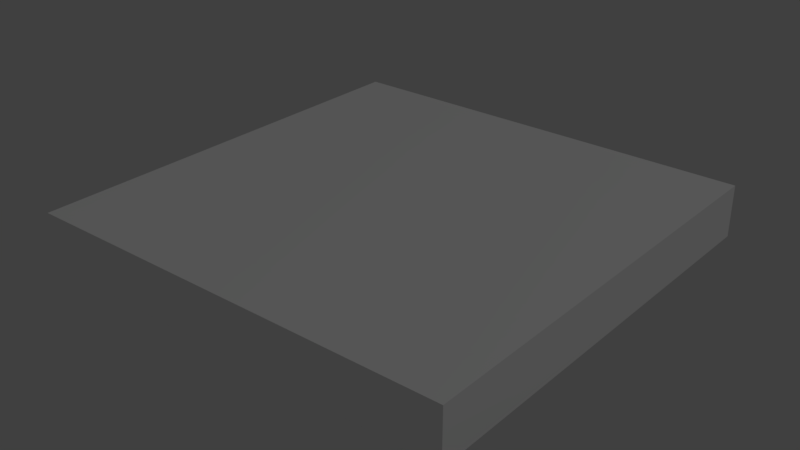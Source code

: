 # Source: roadCenter5.blend  (saved by Blender 2.79.0; exported with 4.5.12 LTS)
import bpy
from mathutils import Matrix  # noqa: F401  (used for matrix-valued properties, if any)

bpy.ops.wm.read_factory_settings(use_empty=True)
scene = bpy.context.scene
scene.name = 'Scene'

# ---- collections
col_collection_1 = bpy.data.collections.new('Collection 1'); scene.collection.children.link(col_collection_1)

# ---- materials (node trees are filled in below, after node groups)
mat_palette_004 = bpy.data.materials.new('palette.004')
mat_palette_004.alpha_threshold = 0.0
mat_palette_004.use_transparent_shadow = False
mat_palette_004.diffuse_color = (1.0, 1.0, 1.0, 1.0)
mat_palette_004.specular_color = (0.0, 0.0, 0.0)
mat_palette_004.roughness = 0.5
mat_palette_004.specular_intensity = 1.0

# ---- material node trees

# ---- world
world_world = bpy.data.worlds.new('World'); scene.world = world_world
world_world.color = (0.05088, 0.05088, 0.05088)
world_world.use_sun_shadow = False
world_world.sun_shadow_jitter_overblur = 0.0
world_world.cycles.sampling_method = 'MANUAL'

# ---- lights
light_lamp = bpy.data.lights.new('Lamp', 'POINT')
light_lamp.transmission_factor = 0.0
light_lamp.cutoff_distance = 30.0
light_lamp.energy = 100.0
light_lamp.shadow_buffer_clip_start = 1.001
light_lamp.shadow_soft_size = 0.1
light_lamp.shadow_maximum_resolution = 0.006
light_lamp.use_absolute_resolution = True

# ---- meshes
me_roadcenter5_002 = bpy.data.meshes.new('roadCenter5.002')
me_roadcenter5_002.from_pydata([(-2.485, -6.846e-05, 2.485), (-2.485, -0.5001, -2.515), (-2.485, -0.5001, 2.485), (-2.485, -6.846e-05, -2.515), (-2.485, 0.09993, 2.485), (-2.485, 0.09993, -2.515), (2.515, -0.5001, 2.485), (2.515, -0.5001, -2.515), (2.515, -6.846e-05, 2.485), (2.515, -6.846e-05, -2.515), (2.515, 0.09993, 2.485), (2.515, 0.09993, -2.515), (2.515, -0.5001, 2.485), (-2.485, -6.846e-05, 2.485), (-2.485, -0.5001, 2.485), (2.515, -6.846e-05, 2.485), (-2.485, 0.09993, 2.485), (2.515, 0.09993, 2.485), (-2.485, -0.5001, -2.515), (-2.485, -6.846e-05, -2.515), (2.515, -0.5001, -2.515), (-2.485, 0.09993, -2.515), (2.515, -6.846e-05, -2.515), (2.515, 0.09993, -2.515), (-2.485, -0.5001, -2.515), (2.515, -0.5001, 2.485), (-2.485, -0.5001, 2.485), (2.515, -0.5001, -2.515), (-2.485, 0.09993, 2.485), (2.515, 0.09993, 2.485), (-1.785, 0.09993, 2.085), (1.815, 0.09993, 2.085), (-1.785, 0.09993, 1.985), (-1.685, 0.09993, 1.985), (1.715, 0.09993, 1.985), (1.815, 0.09993, 1.985), (-2.085, 0.09993, 1.885), (-1.985, 0.09993, 1.885), (-1.685, 0.09993, 1.885), (-1.585, 0.09993, 1.885), (1.615, 0.09993, 1.885), (1.715, 0.09993, 1.885), (2.015, 0.09993, 1.885), (2.115, 0.09993, 1.885), (-1.985, 0.09993, 1.785), (-1.885, 0.09993, 1.785), (-1.585, 0.09993, 1.785), (-1.485, 0.09993, 1.785), (1.515, 0.09993, 1.785), (1.615, 0.09993, 1.785), (1.915, 0.09993, 1.785), (2.015, 0.09993, 1.785), (-1.885, 0.09993, 1.685), (-1.785, 0.09993, 1.685), (-1.485, 0.09993, 1.685), (-1.385, 0.09993, 1.685), (1.415, 0.09993, 1.685), (1.515, 0.09993, 1.685), (1.815, 0.09993, 1.685), (1.915, 0.09993, 1.685), (-1.785, 0.09993, 1.585), (-1.685, 0.09993, 1.585), (-1.385, 0.09993, 1.585), (-1.285, 0.09993, 1.585), (1.315, 0.09993, 1.585), (1.415, 0.09993, 1.585), (1.715, 0.09993, 1.585), (1.815, 0.09993, 1.585), (-1.685, 0.09993, 1.485), (-1.585, 0.09993, 1.485), (-1.285, 0.09993, 1.485), (-1.185, 0.09993, 1.485), (1.215, 0.09993, 1.485), (1.315, 0.09993, 1.485), (1.615, 0.09993, 1.485), (1.715, 0.09993, 1.485), (-1.585, 0.09993, 1.385), (-1.485, 0.09993, 1.385), (-1.185, 0.09993, 1.385), (-1.085, 0.09993, 1.385), (1.115, 0.09993, 1.385), (1.215, 0.09993, 1.385), (1.515, 0.09993, 1.385), (1.615, 0.09993, 1.385), (-1.485, 0.09993, 1.285), (-1.385, 0.09993, 1.285), (-1.085, 0.09993, 1.285), (-0.9852, 0.09993, 1.285), (1.015, 0.09993, 1.285), (1.115, 0.09993, 1.285), (1.415, 0.09993, 1.285), (1.515, 0.09993, 1.285), (-1.385, 0.09993, 1.185), (-1.285, 0.09993, 1.185), (-0.9852, 0.09993, 1.185), (-0.8852, 0.09993, 1.185), (0.9148, 0.09993, 1.185), (1.015, 0.09993, 1.185), (1.315, 0.09993, 1.185), (1.415, 0.09993, 1.185), (-1.285, 0.09993, 1.085), (-1.185, 0.09993, 1.085), (-0.8852, 0.09993, 1.085), (-0.7852, 0.09993, 1.085), (0.8148, 0.09993, 1.085), (0.9148, 0.09993, 1.085), (1.215, 0.09993, 1.085), (1.315, 0.09993, 1.085), (-1.185, 0.09993, 0.9852), (-1.085, 0.09993, 0.9852), (-0.7852, 0.09993, 0.9852), (-0.6852, 0.09993, 0.9852), (0.7148, 0.09993, 0.9852), (0.8148, 0.09993, 0.9852), (1.115, 0.09993, 0.9852), (1.215, 0.09993, 0.9852), (-1.085, 0.09993, 0.8852), (-0.9852, 0.09993, 0.8852), (-0.6852, 0.09993, 0.8852), (-0.5852, 0.09993, 0.8852), (0.6148, 0.09993, 0.8852), (0.7148, 0.09993, 0.8852), (1.015, 0.09993, 0.8852), (1.115, 0.09993, 0.8852), (-0.9852, 0.09993, 0.7852), (-0.8852, 0.09993, 0.7852), (-0.5852, 0.09993, 0.7852), (-0.4852, 0.09993, 0.7852), (0.5148, 0.09993, 0.7852), (0.6148, 0.09993, 0.7852), (0.9148, 0.09993, 0.7852), (1.015, 0.09993, 0.7852), (-0.8852, 0.09993, 0.6852), (-0.7852, 0.09993, 0.6852), (-0.4852, 0.09993, 0.6852), (-0.3852, 0.09993, 0.6852), (0.4148, 0.09993, 0.6852), (0.5148, 0.09993, 0.6852), (0.8148, 0.09993, 0.6852), (0.9148, 0.09993, 0.6852), (-0.7852, 0.09993, 0.5852), (-0.6852, 0.09993, 0.5852), (-0.3852, 0.09993, 0.5852), (-0.2852, 0.09993, 0.5852), (0.3148, 0.09993, 0.5852), (0.4148, 0.09993, 0.5852), (0.7148, 0.09993, 0.5852), (0.8148, 0.09993, 0.5852), (-0.6852, 0.09993, 0.4852), (-0.5852, 0.09993, 0.4852), (-0.2852, 0.09993, 0.4852), (-0.1852, 0.09993, 0.4852), (0.2148, 0.09993, 0.4852), (0.3148, 0.09993, 0.4852), (0.6148, 0.09993, 0.4852), (0.7148, 0.09993, 0.4852), (-0.5852, 0.09993, 0.3852), (-0.4852, 0.09993, 0.3852), (-0.1852, 0.09993, 0.3852), (-0.08522, 0.09993, 0.3852), (0.1148, 0.09993, 0.3852), (0.2148, 0.09993, 0.3852), (0.5148, 0.09993, 0.3852), (0.6148, 0.09993, 0.3852), (-0.4852, 0.09993, 0.2852), (-0.3852, 0.09993, 0.2852), (-0.08522, 0.09993, 0.2852), (0.1148, 0.09993, 0.2852), (0.4148, 0.09993, 0.2852), (0.5148, 0.09993, 0.2852), (-0.3852, 0.09993, 0.1852), (-0.2852, 0.09993, 0.1852), (0.3148, 0.09993, 0.1852), (0.4148, 0.09993, 0.1852), (-0.2852, 0.09993, 0.08523), (-0.1852, 0.09993, 0.08523), (0.2148, 0.09993, 0.08523), (0.3148, 0.09993, 0.08523), (-0.2852, 0.09993, -0.1148), (-0.1852, 0.09993, -0.1148), (0.2148, 0.09993, -0.1148), (0.3148, 0.09993, -0.1148), (-0.3852, 0.09993, -0.2148), (-0.2852, 0.09993, -0.2148), (0.3148, 0.09993, -0.2148), (0.4148, 0.09993, -0.2148), (-0.4852, 0.09993, -0.3148), (-0.3852, 0.09993, -0.3148), (-0.08522, 0.09993, -0.3148), (0.1148, 0.09993, -0.3148), (0.4148, 0.09993, -0.3148), (0.5148, 0.09993, -0.3148), (-0.5852, 0.09993, -0.4148), (-0.4852, 0.09993, -0.4148), (-0.1852, 0.09993, -0.4148), (-0.08522, 0.09993, -0.4148), (0.1148, 0.09993, -0.4148), (0.2148, 0.09993, -0.4148), (0.5148, 0.09993, -0.4148), (0.6148, 0.09993, -0.4148), (-0.6852, 0.09993, -0.5148), (-0.5852, 0.09993, -0.5148), (-0.2852, 0.09993, -0.5148), (-0.1852, 0.09993, -0.5148), (0.2148, 0.09993, -0.5148), (0.3148, 0.09993, -0.5148), (0.6148, 0.09993, -0.5148), (0.7148, 0.09993, -0.5148), (-0.7852, 0.09993, -0.6148), (-0.6852, 0.09993, -0.6148), (-0.3852, 0.09993, -0.6148), (-0.2852, 0.09993, -0.6148), (0.3148, 0.09993, -0.6148), (0.4148, 0.09993, -0.6148), (0.7148, 0.09993, -0.6148), (0.8148, 0.09993, -0.6148), (-0.8852, 0.09993, -0.7148), (-0.7852, 0.09993, -0.7148), (-0.4852, 0.09993, -0.7148), (-0.3852, 0.09993, -0.7148), (0.4148, 0.09993, -0.7148), (0.5148, 0.09993, -0.7148), (0.8148, 0.09993, -0.7148), (0.9148, 0.09993, -0.7148), (-0.9852, 0.09993, -0.8148), (-0.8852, 0.09993, -0.8148), (-0.5852, 0.09993, -0.8148), (-0.4852, 0.09993, -0.8148), (0.5148, 0.09993, -0.8148), (0.6148, 0.09993, -0.8148), (0.9148, 0.09993, -0.8148), (1.015, 0.09993, -0.8148), (-1.085, 0.09993, -0.9148), (-0.9852, 0.09993, -0.9148), (-0.6852, 0.09993, -0.9148), (-0.5852, 0.09993, -0.9148), (0.6148, 0.09993, -0.9148), (0.7148, 0.09993, -0.9148), (1.015, 0.09993, -0.9148), (1.115, 0.09993, -0.9148), (-1.185, 0.09993, -1.015), (-1.085, 0.09993, -1.015), (-0.7852, 0.09993, -1.015), (-0.6852, 0.09993, -1.015), (0.7148, 0.09993, -1.015), (0.8148, 0.09993, -1.015), (1.115, 0.09993, -1.015), (1.215, 0.09993, -1.015), (-1.285, 0.09993, -1.115), (-1.185, 0.09993, -1.115), (-0.8852, 0.09993, -1.115), (-0.7852, 0.09993, -1.115), (0.8148, 0.09993, -1.115), (0.9148, 0.09993, -1.115), (1.215, 0.09993, -1.115), (1.315, 0.09993, -1.115), (-1.385, 0.09993, -1.215), (-1.285, 0.09993, -1.215), (-0.9852, 0.09993, -1.215), (-0.8852, 0.09993, -1.215), (0.9148, 0.09993, -1.215), (1.015, 0.09993, -1.215), (1.315, 0.09993, -1.215), (1.415, 0.09993, -1.215), (-1.485, 0.09993, -1.315), (-1.385, 0.09993, -1.315), (-1.085, 0.09993, -1.315), (-0.9852, 0.09993, -1.315), (1.015, 0.09993, -1.315), (1.115, 0.09993, -1.315), (1.415, 0.09993, -1.315), (1.515, 0.09993, -1.315), (-1.585, 0.09993, -1.415), (-1.485, 0.09993, -1.415), (-1.185, 0.09993, -1.415), (-1.085, 0.09993, -1.415), (1.115, 0.09993, -1.415), (1.215, 0.09993, -1.415), (1.515, 0.09993, -1.415), (1.615, 0.09993, -1.415), (-1.685, 0.09993, -1.515), (-1.585, 0.09993, -1.515), (-1.285, 0.09993, -1.515), (-1.185, 0.09993, -1.515), (1.215, 0.09993, -1.515), (1.315, 0.09993, -1.515), (1.615, 0.09993, -1.515), (1.715, 0.09993, -1.515), (-1.785, 0.09993, -1.615), (-1.685, 0.09993, -1.615), (-1.385, 0.09993, -1.615), (-1.285, 0.09993, -1.615), (1.315, 0.09993, -1.615), (1.415, 0.09993, -1.615), (1.715, 0.09993, -1.615), (1.815, 0.09993, -1.615), (-1.885, 0.09993, -1.715), (-1.785, 0.09993, -1.715), (-1.485, 0.09993, -1.715), (-1.385, 0.09993, -1.715), (1.415, 0.09993, -1.715), (1.515, 0.09993, -1.715), (1.815, 0.09993, -1.715), (1.915, 0.09993, -1.715), (-1.985, 0.09993, -1.815), (-1.885, 0.09993, -1.815), (-1.585, 0.09993, -1.815), (-1.485, 0.09993, -1.815), (1.515, 0.09993, -1.815), (1.615, 0.09993, -1.815), (1.915, 0.09993, -1.815), (2.015, 0.09993, -1.815), (-2.085, 0.09993, -1.915), (-1.985, 0.09993, -1.915), (-1.685, 0.09993, -1.915), (-1.585, 0.09993, -1.915), (1.615, 0.09993, -1.915), (1.715, 0.09993, -1.915), (2.015, 0.09993, -1.915), (2.115, 0.09993, -1.915), (-1.785, 0.09993, -2.015), (-1.685, 0.09993, -2.015), (1.715, 0.09993, -2.015), (1.815, 0.09993, -2.015), (-1.785, 0.09993, -2.115), (1.815, 0.09993, -2.115), (-2.485, 0.09993, -2.515), (2.515, 0.09993, -2.515)], [], [(0, 1, 2), (3, 1, 0), (4, 3, 0), (5, 3, 4), (6, 7, 8), (8, 7, 9), (8, 9, 10), (10, 9, 11), (12, 13, 14), (15, 16, 13), (15, 13, 12), (17, 16, 15), (18, 19, 20), (19, 21, 22), (20, 19, 22), (22, 21, 23), (24, 25, 26), (27, 25, 24), (28, 29, 30), (30, 29, 31), (28, 30, 32), (30, 31, 32), (32, 31, 33), (33, 31, 34), (31, 29, 35), (34, 31, 35), (28, 32, 36), (32, 33, 36), (36, 33, 37), (33, 34, 38), (37, 33, 38), (38, 34, 39), (39, 34, 40), (34, 35, 41), (40, 34, 41), (35, 29, 42), (41, 35, 42), (42, 29, 43), (36, 37, 44), (37, 38, 44), (38, 39, 44), (44, 39, 45), (39, 40, 46), (45, 39, 46), (46, 40, 47), (47, 40, 48), (40, 41, 49), (48, 40, 49), (41, 42, 49), (49, 42, 50), (42, 43, 51), (50, 42, 51), (44, 45, 52), (46, 47, 52), (45, 46, 52), (52, 47, 53), (47, 48, 54), (53, 47, 54), (54, 48, 55), (55, 48, 56), (49, 50, 57), (56, 48, 57), (48, 49, 57), (57, 50, 58), (50, 51, 59), (58, 50, 59), (52, 53, 60), (54, 55, 60), (53, 54, 60), (60, 55, 61), (55, 56, 62), (61, 55, 62), (62, 56, 63), (63, 56, 64), (57, 58, 65), (64, 56, 65), (56, 57, 65), (65, 58, 66), (58, 59, 67), (66, 58, 67), (60, 61, 68), (62, 63, 68), (61, 62, 68), (68, 63, 69), (63, 64, 70), (69, 63, 70), (70, 64, 71), (71, 64, 72), (65, 66, 73), (72, 64, 73), (64, 65, 73), (73, 66, 74), (66, 67, 75), (74, 66, 75), (68, 69, 76), (70, 71, 76), (69, 70, 76), (76, 71, 77), (71, 72, 78), (77, 71, 78), (78, 72, 79), (79, 72, 80), (73, 74, 81), (80, 72, 81), (72, 73, 81), (81, 74, 82), (74, 75, 83), (82, 74, 83), (76, 77, 84), (78, 79, 84), (77, 78, 84), (84, 79, 85), (79, 80, 86), (85, 79, 86), (86, 80, 87), (87, 80, 88), (81, 82, 89), (88, 80, 89), (80, 81, 89), (89, 82, 90), (82, 83, 91), (90, 82, 91), (84, 85, 92), (86, 87, 92), (85, 86, 92), (92, 87, 93), (87, 88, 94), (93, 87, 94), (94, 88, 95), (95, 88, 96), (89, 90, 97), (96, 88, 97), (88, 89, 97), (97, 90, 98), (90, 91, 99), (98, 90, 99), (92, 93, 100), (94, 95, 100), (93, 94, 100), (100, 95, 101), (95, 96, 102), (101, 95, 102), (102, 96, 103), (103, 96, 104), (97, 98, 105), (104, 96, 105), (96, 97, 105), (105, 98, 106), (98, 99, 107), (106, 98, 107), (100, 101, 108), (102, 103, 108), (101, 102, 108), (108, 103, 109), (103, 104, 110), (109, 103, 110), (110, 104, 111), (111, 104, 112), (105, 106, 113), (112, 104, 113), (104, 105, 113), (113, 106, 114), (106, 107, 115), (114, 106, 115), (108, 109, 116), (110, 111, 116), (109, 110, 116), (116, 111, 117), (111, 112, 118), (117, 111, 118), (118, 112, 119), (119, 112, 120), (113, 114, 121), (120, 112, 121), (112, 113, 121), (121, 114, 122), (114, 115, 123), (122, 114, 123), (116, 117, 124), (118, 119, 124), (117, 118, 124), (124, 119, 125), (119, 120, 126), (125, 119, 126), (126, 120, 127), (127, 120, 128), (121, 122, 129), (128, 120, 129), (120, 121, 129), (129, 122, 130), (122, 123, 131), (130, 122, 131), (124, 125, 132), (126, 127, 132), (125, 126, 132), (132, 127, 133), (127, 128, 134), (133, 127, 134), (134, 128, 135), (135, 128, 136), (129, 130, 137), (136, 128, 137), (128, 129, 137), (137, 130, 138), (130, 131, 139), (138, 130, 139), (132, 133, 140), (134, 135, 140), (133, 134, 140), (140, 135, 141), (135, 136, 142), (141, 135, 142), (142, 136, 143), (143, 136, 144), (137, 138, 145), (144, 136, 145), (136, 137, 145), (145, 138, 146), (138, 139, 147), (146, 138, 147), (140, 141, 148), (142, 143, 148), (141, 142, 148), (148, 143, 149), (143, 144, 150), (149, 143, 150), (150, 144, 151), (151, 144, 152), (145, 146, 153), (152, 144, 153), (144, 145, 153), (153, 146, 154), (146, 147, 155), (154, 146, 155), (148, 149, 156), (150, 151, 156), (149, 150, 156), (156, 151, 157), (151, 152, 158), (157, 151, 158), (158, 152, 159), (159, 152, 160), (153, 154, 161), (160, 152, 161), (152, 153, 161), (161, 154, 162), (154, 155, 163), (162, 154, 163), (156, 157, 164), (158, 159, 164), (157, 158, 164), (164, 159, 165), (159, 160, 166), (165, 159, 166), (161, 162, 167), (166, 160, 167), (160, 161, 167), (167, 162, 168), (162, 163, 169), (168, 162, 169), (164, 165, 170), (165, 166, 170), (167, 168, 170), (166, 167, 170), (170, 168, 171), (171, 168, 172), (168, 169, 173), (172, 168, 173), (171, 172, 174), (170, 171, 174), (174, 172, 175), (175, 172, 176), (172, 173, 177), (176, 172, 177), (170, 174, 178), (174, 175, 178), (175, 176, 179), (178, 175, 179), (176, 177, 180), (179, 176, 180), (177, 173, 181), (180, 177, 181), (164, 170, 182), (170, 178, 182), (180, 181, 183), (182, 178, 183), (179, 180, 183), (178, 179, 183), (181, 173, 184), (183, 181, 184), (173, 169, 185), (184, 173, 185), (156, 164, 186), (164, 182, 186), (183, 184, 187), (186, 182, 187), (182, 183, 187), (184, 185, 187), (187, 185, 188), (188, 185, 189), (185, 169, 190), (189, 185, 190), (169, 163, 191), (190, 169, 191), (156, 186, 192), (148, 156, 192), (186, 187, 193), (192, 186, 193), (187, 188, 193), (193, 188, 194), (188, 189, 195), (194, 188, 195), (189, 190, 196), (195, 189, 196), (190, 191, 196), (196, 191, 197), (191, 163, 198), (197, 191, 198), (163, 155, 199), (198, 163, 199), (140, 148, 200), (148, 192, 200), (193, 194, 201), (200, 192, 201), (192, 193, 201), (201, 194, 202), (194, 195, 203), (202, 194, 203), (196, 197, 203), (195, 196, 203), (197, 198, 204), (203, 197, 204), (198, 199, 204), (204, 199, 205), (199, 155, 206), (205, 199, 206), (155, 147, 207), (206, 155, 207), (132, 140, 208), (140, 200, 208), (201, 202, 209), (208, 200, 209), (200, 201, 209), (209, 202, 210), (202, 203, 211), (210, 202, 211), (203, 204, 211), (204, 205, 211), (205, 206, 212), (211, 205, 212), (206, 207, 212), (212, 207, 213), (207, 147, 214), (213, 207, 214), (147, 139, 215), (214, 147, 215), (124, 132, 216), (132, 208, 216), (209, 210, 217), (216, 208, 217), (208, 209, 217), (217, 210, 218), (210, 211, 219), (218, 210, 219), (212, 213, 219), (211, 212, 219), (213, 214, 220), (219, 213, 220), (214, 215, 220), (220, 215, 221), (215, 139, 222), (221, 215, 222), (139, 131, 223), (222, 139, 223), (116, 124, 224), (124, 216, 224), (217, 218, 225), (224, 216, 225), (216, 217, 225), (225, 218, 226), (218, 219, 227), (226, 218, 227), (220, 221, 227), (219, 220, 227), (221, 222, 228), (227, 221, 228), (222, 223, 228), (228, 223, 229), (223, 131, 230), (229, 223, 230), (131, 123, 231), (230, 131, 231), (108, 116, 232), (116, 224, 232), (225, 226, 233), (232, 224, 233), (224, 225, 233), (233, 226, 234), (226, 227, 235), (234, 226, 235), (228, 229, 235), (227, 228, 235), (229, 230, 236), (235, 229, 236), (230, 231, 236), (236, 231, 237), (231, 123, 238), (237, 231, 238), (123, 115, 239), (238, 123, 239), (100, 108, 240), (108, 232, 240), (233, 234, 241), (240, 232, 241), (232, 233, 241), (241, 234, 242), (234, 235, 243), (242, 234, 243), (236, 237, 243), (235, 236, 243), (237, 238, 244), (243, 237, 244), (238, 239, 244), (244, 239, 245), (239, 115, 246), (245, 239, 246), (115, 107, 247), (246, 115, 247), (92, 100, 248), (100, 240, 248), (241, 242, 249), (248, 240, 249), (240, 241, 249), (249, 242, 250), (242, 243, 251), (250, 242, 251), (244, 245, 251), (243, 244, 251), (245, 246, 252), (251, 245, 252), (246, 247, 252), (252, 247, 253), (247, 107, 254), (253, 247, 254), (107, 99, 255), (254, 107, 255), (84, 92, 256), (92, 248, 256), (249, 250, 257), (256, 248, 257), (248, 249, 257), (257, 250, 258), (250, 251, 259), (258, 250, 259), (252, 253, 259), (251, 252, 259), (253, 254, 260), (259, 253, 260), (254, 255, 260), (260, 255, 261), (255, 99, 262), (261, 255, 262), (99, 91, 263), (262, 99, 263), (76, 84, 264), (84, 256, 264), (257, 258, 265), (264, 256, 265), (256, 257, 265), (265, 258, 266), (258, 259, 267), (266, 258, 267), (260, 261, 267), (259, 260, 267), (261, 262, 268), (267, 261, 268), (262, 263, 268), (268, 263, 269), (263, 91, 270), (269, 263, 270), (91, 83, 271), (270, 91, 271), (68, 76, 272), (76, 264, 272), (265, 266, 273), (272, 264, 273), (264, 265, 273), (273, 266, 274), (266, 267, 275), (274, 266, 275), (268, 269, 275), (267, 268, 275), (269, 270, 276), (275, 269, 276), (270, 271, 276), (276, 271, 277), (271, 83, 278), (277, 271, 278), (83, 75, 279), (278, 83, 279), (60, 68, 280), (68, 272, 280), (273, 274, 281), (280, 272, 281), (272, 273, 281), (281, 274, 282), (274, 275, 283), (282, 274, 283), (276, 277, 283), (275, 276, 283), (277, 278, 284), (283, 277, 284), (278, 279, 284), (284, 279, 285), (279, 75, 286), (285, 279, 286), (75, 67, 287), (286, 75, 287), (52, 60, 288), (60, 280, 288), (281, 282, 289), (288, 280, 289), (280, 281, 289), (289, 282, 290), (282, 283, 291), (290, 282, 291), (284, 285, 291), (283, 284, 291), (285, 286, 292), (291, 285, 292), (286, 287, 292), (292, 287, 293), (287, 67, 294), (293, 287, 294), (67, 59, 295), (294, 67, 295), (44, 52, 296), (52, 288, 296), (289, 290, 297), (296, 288, 297), (288, 289, 297), (297, 290, 298), (290, 291, 299), (298, 290, 299), (292, 293, 299), (291, 292, 299), (293, 294, 300), (299, 293, 300), (294, 295, 300), (300, 295, 301), (295, 59, 302), (301, 295, 302), (59, 51, 303), (302, 59, 303), (36, 44, 304), (44, 296, 304), (297, 298, 305), (304, 296, 305), (296, 297, 305), (305, 298, 306), (298, 299, 307), (306, 298, 307), (300, 301, 307), (299, 300, 307), (301, 302, 308), (307, 301, 308), (302, 303, 308), (308, 303, 309), (303, 51, 310), (309, 303, 310), (51, 43, 311), (310, 51, 311), (28, 36, 312), (36, 304, 312), (305, 306, 313), (312, 304, 313), (304, 305, 313), (313, 306, 314), (306, 307, 315), (314, 306, 315), (308, 309, 315), (307, 308, 315), (309, 310, 316), (315, 309, 316), (310, 311, 316), (316, 311, 317), (311, 43, 318), (317, 311, 318), (43, 29, 319), (318, 43, 319), (313, 314, 320), (312, 313, 320), (314, 315, 321), (320, 314, 321), (316, 317, 321), (315, 316, 321), (317, 318, 322), (321, 317, 322), (318, 319, 322), (322, 319, 323), (320, 321, 324), (312, 320, 324), (322, 323, 324), (321, 322, 324), (323, 319, 325), (324, 323, 325), (312, 324, 326), (28, 312, 326), (324, 325, 326), (325, 319, 327), (326, 325, 327), (319, 29, 327)])
me_roadcenter5_002.polygons.foreach_set('use_smooth', [True] * 612)
_uv = me_roadcenter5_002.uv_layers.new(name='UVMap')
_uv.uv.foreach_set('vector', [0.373, 0.5, 0.373, 0.5, 0.373, 0.5, 0.373, 0.5, 0.373, 0.5, 0.373, 0.5, 0.01758, 0.5, 0.01758, 0.5, 0.01758, 0.5, 0.01758, 0.5, 0.01758, 0.5, 0.01758, 0.5, 0.373, 0.5, 0.373, 0.5, 0.373, 0.5, 0.373, 0.5, 0.373, 0.5, 0.373, 0.5, 0.01758, 0.5, 0.01758, 0.5, 0.01758, 0.5, 0.01758, 0.5, 0.01758, 0.5, 0.01758, 0.5, 0.373, 0.5, 0.373, 0.5, 0.373, 0.5, 0.01758, 0.5, 0.01758, 0.5, 0.01758, 0.5, 0.373, 0.5, 0.373, 0.5, 0.373, 0.5, 0.01758, 0.5, 0.01758, 0.5, 0.01758, 0.5, 0.373, 0.5, 0.373, 0.5, 0.373, 0.5, 0.01758, 0.5, 0.01758, 0.5, 0.01758, 0.5, 0.373, 0.5, 0.373, 0.5, 0.373, 0.5, 0.01758, 0.5, 0.01758, 0.5, 0.01758, 0.5, 0.373, 0.5, 0.373, 0.5, 0.373, 0.5, 0.373, 0.5, 0.373, 0.5, 0.373, 0.5, 0.01758, 0.5, 0.01758, 0.5, 0.01758, 0.5, 0.01758, 0.5, 0.01758, 0.5, 0.01758, 0.5, 0.01758, 0.5, 0.01758, 0.5, 0.01758, 0.5, 0.373, 0.5, 0.373, 0.5, 0.373, 0.5, 0.373, 0.5, 0.373, 0.5, 0.373, 0.5, 0.373, 0.5, 0.373, 0.5, 0.373, 0.5, 0.01758, 0.5, 0.01758, 0.5, 0.01758, 0.5, 0.373, 0.5, 0.373, 0.5, 0.373, 0.5, 0.01758, 0.5, 0.01758, 0.5, 0.01758, 0.5, 0.01758, 0.5, 0.01758, 0.5, 0.01758, 0.5, 0.01758, 0.5, 0.01758, 0.5, 0.01758, 0.5, 0.373, 0.5, 0.373, 0.5, 0.373, 0.5, 0.01758, 0.5, 0.01758, 0.5, 0.01758, 0.5, 0.373, 0.5, 0.373, 0.5, 0.373, 0.5, 0.373, 0.5, 0.373, 0.5, 0.373, 0.5, 0.01758, 0.5, 0.01758, 0.5, 0.01758, 0.5, 0.373, 0.5, 0.373, 0.5, 0.373, 0.5, 0.01758, 0.5, 0.01758, 0.5, 0.01758, 0.5, 0.01758, 0.5, 0.01758, 0.5, 0.01758, 0.5, 0.01758, 0.5, 0.01758, 0.5, 0.01758, 0.5, 0.373, 0.5, 0.373, 0.5, 0.373, 0.5, 0.01758, 0.5, 0.01758, 0.5, 0.01758, 0.5, 0.01758, 0.5, 0.01758, 0.5, 0.01758, 0.5, 0.01758, 0.5, 0.01758, 0.5, 0.01758, 0.5, 0.373, 0.5, 0.373, 0.5, 0.373, 0.5, 0.01758, 0.5, 0.01758, 0.5, 0.01758, 0.5, 0.373, 0.5, 0.373, 0.5, 0.373, 0.5, 0.373, 0.5, 0.373, 0.5, 0.373, 0.5, 0.01758, 0.5, 0.01758, 0.5, 0.01758, 0.5, 0.373, 0.5, 0.373, 0.5, 0.373, 0.5, 0.01758, 0.5, 0.01758, 0.5, 0.01758, 0.5, 0.01758, 0.5, 0.01758, 0.5, 0.01758, 0.5, 0.373, 0.5, 0.373, 0.5, 0.373, 0.5, 0.01758, 0.5, 0.01758, 0.5, 0.01758, 0.5, 0.373, 0.5, 0.373, 0.5, 0.373, 0.5, 0.01758, 0.5, 0.01758, 0.5, 0.01758, 0.5, 0.01758, 0.5, 0.01758, 0.5, 0.01758, 0.5, 0.01758, 0.5, 0.01758, 0.5, 0.01758, 0.5, 0.373, 0.5, 0.373, 0.5, 0.373, 0.5, 0.01758, 0.5, 0.01758, 0.5, 0.01758, 0.5, 0.373, 0.5, 0.373, 0.5, 0.373, 0.5, 0.373, 0.5, 0.373, 0.5, 0.373, 0.5, 0.01758, 0.5, 0.01758, 0.5, 0.01758, 0.5, 0.373, 0.5, 0.373, 0.5, 0.373, 0.5, 0.01758, 0.5, 0.01758, 0.5, 0.01758, 0.5, 0.01758, 0.5, 0.01758, 0.5, 0.01758, 0.5, 0.373, 0.5, 0.373, 0.5, 0.373, 0.5, 0.01758, 0.5, 0.01758, 0.5, 0.01758, 0.5, 0.373, 0.5, 0.373, 0.5, 0.373, 0.5, 0.01758, 0.5, 0.01758, 0.5, 0.01758, 0.5, 0.01758, 0.5, 0.01758, 0.5, 0.01758, 0.5, 0.01758, 0.5, 0.01758, 0.5, 0.01758, 0.5, 0.373, 0.5, 0.373, 0.5, 0.373, 0.5, 0.01758, 0.5, 0.01758, 0.5, 0.01758, 0.5, 0.373, 0.5, 0.373, 0.5, 0.373, 0.5, 0.373, 0.5, 0.373, 0.5, 0.373, 0.5, 0.01758, 0.5, 0.01758, 0.5, 0.01758, 0.5, 0.373, 0.5, 0.373, 0.5, 0.373, 0.5, 0.01758, 0.5, 0.01758, 0.5, 0.01758, 0.5, 0.01758, 0.5, 0.01758, 0.5, 0.01758, 0.5, 0.373, 0.5, 0.373, 0.5, 0.373, 0.5, 0.01758, 0.5, 0.01758, 0.5, 0.01758, 0.5, 0.373, 0.5, 0.373, 0.5, 0.373, 0.5, 0.01758, 0.5, 0.01758, 0.5, 0.01758, 0.5, 0.01758, 0.5, 0.01758, 0.5, 0.01758, 0.5, 0.01758, 0.5, 0.01758, 0.5, 0.01758, 0.5, 0.373, 0.5, 0.373, 0.5, 0.373, 0.5, 0.01758, 0.5, 0.01758, 0.5, 0.01758, 0.5, 0.373, 0.5, 0.373, 0.5, 0.373, 0.5, 0.373, 0.5, 0.373, 0.5, 0.373, 0.5, 0.01758, 0.5, 0.01758, 0.5, 0.01758, 0.5, 0.373, 0.5, 0.373, 0.5, 0.373, 0.5, 0.01758, 0.5, 0.01758, 0.5, 0.01758, 0.5, 0.01758, 0.5, 0.01758, 0.5, 0.01758, 0.5, 0.373, 0.5, 0.373, 0.5, 0.373, 0.5, 0.01758, 0.5, 0.01758, 0.5, 0.01758, 0.5, 0.373, 0.5, 0.373, 0.5, 0.373, 0.5, 0.01758, 0.5, 0.01758, 0.5, 0.01758, 0.5, 0.01758, 0.5, 0.01758, 0.5, 0.01758, 0.5, 0.01758, 0.5, 0.01758, 0.5, 0.01758, 0.5, 0.373, 0.5, 0.373, 0.5, 0.373, 0.5, 0.01758, 0.5, 0.01758, 0.5, 0.01758, 0.5, 0.373, 0.5, 0.373, 0.5, 0.373, 0.5, 0.373, 0.5, 0.373, 0.5, 0.373, 0.5, 0.01758, 0.5, 0.01758, 0.5, 0.01758, 0.5, 0.373, 0.5, 0.373, 0.5, 0.373, 0.5, 0.01758, 0.5, 0.01758, 0.5, 0.01758, 0.5, 0.01758, 0.5, 0.01758, 0.5, 0.01758, 0.5, 0.373, 0.5, 0.373, 0.5, 0.373, 0.5, 0.01758, 0.5, 0.01758, 0.5, 0.01758, 0.5, 0.373, 0.5, 0.373, 0.5, 0.373, 0.5, 0.01758, 0.5, 0.01758, 0.5, 0.01758, 0.5, 0.01758, 0.5, 0.01758, 0.5, 0.01758, 0.5, 0.01758, 0.5, 0.01758, 0.5, 0.01758, 0.5, 0.373, 0.5, 0.373, 0.5, 0.373, 0.5, 0.01758, 0.5, 0.01758, 0.5, 0.01758, 0.5, 0.373, 0.5, 0.373, 0.5, 0.373, 0.5, 0.373, 0.5, 0.373, 0.5, 0.373, 0.5, 0.01758, 0.5, 0.01758, 0.5, 0.01758, 0.5, 0.373, 0.5, 0.373, 0.5, 0.373, 0.5, 0.01758, 0.5, 0.01758, 0.5, 0.01758, 0.5, 0.01758, 0.5, 0.01758, 0.5, 0.01758, 0.5, 0.373, 0.5, 0.373, 0.5, 0.373, 0.5, 0.01758, 0.5, 0.01758, 0.5, 0.01758, 0.5, 0.373, 0.5, 0.373, 0.5, 0.373, 0.5, 0.01758, 0.5, 0.01758, 0.5, 0.01758, 0.5, 0.01758, 0.5, 0.01758, 0.5, 0.01758, 0.5, 0.01758, 0.5, 0.01758, 0.5, 0.01758, 0.5, 0.373, 0.5, 0.373, 0.5, 0.373, 0.5, 0.01758, 0.5, 0.01758, 0.5, 0.01758, 0.5, 0.373, 0.5, 0.373, 0.5, 0.373, 0.5, 0.373, 0.5, 0.373, 0.5, 0.373, 0.5, 0.01758, 0.5, 0.01758, 0.5, 0.01758, 0.5, 0.373, 0.5, 0.373, 0.5, 0.373, 0.5, 0.01758, 0.5, 0.01758, 0.5, 0.01758, 0.5, 0.01758, 0.5, 0.01758, 0.5, 0.01758, 0.5, 0.373, 0.5, 0.373, 0.5, 0.373, 0.5, 0.01758, 0.5, 0.01758, 0.5, 0.01758, 0.5, 0.373, 0.5, 0.373, 0.5, 0.373, 0.5, 0.01758, 0.5, 0.01758, 0.5, 0.01758, 0.5, 0.01758, 0.5, 0.01758, 0.5, 0.01758, 0.5, 0.01758, 0.5, 0.01758, 0.5, 0.01758, 0.5, 0.373, 0.5, 0.373, 0.5, 0.373, 0.5, 0.01758, 0.5, 0.01758, 0.5, 0.01758, 0.5, 0.373, 0.5, 0.373, 0.5, 0.373, 0.5, 0.373, 0.5, 0.373, 0.5, 0.373, 0.5, 0.01758, 0.5, 0.01758, 0.5, 0.01758, 0.5, 0.373, 0.5, 0.373, 0.5, 0.373, 0.5, 0.01758, 0.5, 0.01758, 0.5, 0.01758, 0.5, 0.01758, 0.5, 0.01758, 0.5, 0.01758, 0.5, 0.373, 0.5, 0.373, 0.5, 0.373, 0.5, 0.01758, 0.5, 0.01758, 0.5, 0.01758, 0.5, 0.373, 0.5, 0.373, 0.5, 0.373, 0.5, 0.01758, 0.5, 0.01758, 0.5, 0.01758, 0.5, 0.01758, 0.5, 0.01758, 0.5, 0.01758, 0.5, 0.01758, 0.5, 0.01758, 0.5, 0.01758, 0.5, 0.373, 0.5, 0.373, 0.5, 0.373, 0.5, 0.01758, 0.5, 0.01758, 0.5, 0.01758, 0.5, 0.373, 0.5, 0.373, 0.5, 0.373, 0.5, 0.373, 0.5, 0.373, 0.5, 0.373, 0.5, 0.01758, 0.5, 0.01758, 0.5, 0.01758, 0.5, 0.373, 0.5, 0.373, 0.5, 0.373, 0.5, 0.01758, 0.5, 0.01758, 0.5, 0.01758, 0.5, 0.01758, 0.5, 0.01758, 0.5, 0.01758, 0.5, 0.373, 0.5, 0.373, 0.5, 0.373, 0.5, 0.01758, 0.5, 0.01758, 0.5, 0.01758, 0.5, 0.373, 0.5, 0.373, 0.5, 0.373, 0.5, 0.01758, 0.5, 0.01758, 0.5, 0.01758, 0.5, 0.01758, 0.5, 0.01758, 0.5, 0.01758, 0.5, 0.01758, 0.5, 0.01758, 0.5, 0.01758, 0.5, 0.373, 0.5, 0.373, 0.5, 0.373, 0.5, 0.01758, 0.5, 0.01758, 0.5, 0.01758, 0.5, 0.373, 0.5, 0.373, 0.5, 0.373, 0.5, 0.373, 0.5, 0.373, 0.5, 0.373, 0.5, 0.01758, 0.5, 0.01758, 0.5, 0.01758, 0.5, 0.373, 0.5, 0.373, 0.5, 0.373, 0.5, 0.01758, 0.5, 0.01758, 0.5, 0.01758, 0.5, 0.01758, 0.5, 0.01758, 0.5, 0.01758, 0.5, 0.373, 0.5, 0.373, 0.5, 0.373, 0.5, 0.01758, 0.5, 0.01758, 0.5, 0.01758, 0.5, 0.373, 0.5, 0.373, 0.5, 0.373, 0.5, 0.01758, 0.5, 0.01758, 0.5, 0.01758, 0.5, 0.01758, 0.5, 0.01758, 0.5, 0.01758, 0.5, 0.01758, 0.5, 0.01758, 0.5, 0.01758, 0.5, 0.373, 0.5, 0.373, 0.5, 0.373, 0.5, 0.01758, 0.5, 0.01758, 0.5, 0.01758, 0.5, 0.373, 0.5, 0.373, 0.5, 0.373, 0.5, 0.373, 0.5, 0.373, 0.5, 0.373, 0.5, 0.01758, 0.5, 0.01758, 0.5, 0.01758, 0.5, 0.373, 0.5, 0.373, 0.5, 0.373, 0.5, 0.01758, 0.5, 0.01758, 0.5, 0.01758, 0.5, 0.01758, 0.5, 0.01758, 0.5, 0.01758, 0.5, 0.373, 0.5, 0.373, 0.5, 0.373, 0.5, 0.01758, 0.5, 0.01758, 0.5, 0.01758, 0.5, 0.373, 0.5, 0.373, 0.5, 0.373, 0.5, 0.01758, 0.5, 0.01758, 0.5, 0.01758, 0.5, 0.01758, 0.5, 0.01758, 0.5, 0.01758, 0.5, 0.01758, 0.5, 0.01758, 0.5, 0.01758, 0.5, 0.373, 0.5, 0.373, 0.5, 0.373, 0.5, 0.01758, 0.5, 0.01758, 0.5, 0.01758, 0.5, 0.373, 0.5, 0.373, 0.5, 0.373, 0.5, 0.373, 0.5, 0.373, 0.5, 0.373, 0.5, 0.01758, 0.5, 0.01758, 0.5, 0.01758, 0.5, 0.373, 0.5, 0.373, 0.5, 0.373, 0.5, 0.01758, 0.5, 0.01758, 0.5, 0.01758, 0.5, 0.01758, 0.5, 0.01758, 0.5, 0.01758, 0.5, 0.373, 0.5, 0.373, 0.5, 0.373, 0.5, 0.01758, 0.5, 0.01758, 0.5, 0.01758, 0.5, 0.373, 0.5, 0.373, 0.5, 0.373, 0.5, 0.01758, 0.5, 0.01758, 0.5, 0.01758, 0.5, 0.01758, 0.5, 0.01758, 0.5, 0.01758, 0.5, 0.01758, 0.5, 0.01758, 0.5, 0.01758, 0.5, 0.373, 0.5, 0.373, 0.5, 0.373, 0.5, 0.01758, 0.5, 0.01758, 0.5, 0.01758, 0.5, 0.373, 0.5, 0.373, 0.5, 0.373, 0.5, 0.373, 0.5, 0.373, 0.5, 0.373, 0.5, 0.01758, 0.5, 0.01758, 0.5, 0.01758, 0.5, 0.373, 0.5, 0.373, 0.5, 0.373, 0.5, 0.01758, 0.5, 0.01758, 0.5, 0.01758, 0.5, 0.01758, 0.5, 0.01758, 0.5, 0.01758, 0.5, 0.373, 0.5, 0.373, 0.5, 0.373, 0.5, 0.01758, 0.5, 0.01758, 0.5, 0.01758, 0.5, 0.373, 0.5, 0.373, 0.5, 0.373, 0.5, 0.01758, 0.5, 0.01758, 0.5, 0.01758, 0.5, 0.01758, 0.5, 0.01758, 0.5, 0.01758, 0.5, 0.01758, 0.5, 0.01758, 0.5, 0.01758, 0.5, 0.373, 0.5, 0.373, 0.5, 0.373, 0.5, 0.01758, 0.5, 0.01758, 0.5, 0.01758, 0.5, 0.373, 0.5, 0.373, 0.5, 0.373, 0.5, 0.373, 0.5, 0.373, 0.5, 0.373, 0.5, 0.01758, 0.5, 0.01758, 0.5, 0.01758, 0.5, 0.373, 0.5, 0.373, 0.5, 0.373, 0.5, 0.01758, 0.5, 0.01758, 0.5, 0.01758, 0.5, 0.01758, 0.5, 0.01758, 0.5, 0.01758, 0.5, 0.373, 0.5, 0.373, 0.5, 0.373, 0.5, 0.01758, 0.5, 0.01758, 0.5, 0.01758, 0.5, 0.373, 0.5, 0.373, 0.5, 0.373, 0.5, 0.01758, 0.5, 0.01758, 0.5, 0.01758, 0.5, 0.01758, 0.5, 0.01758, 0.5, 0.01758, 0.5, 0.01758, 0.5, 0.01758, 0.5, 0.01758, 0.5, 0.373, 0.5, 0.373, 0.5, 0.373, 0.5, 0.01758, 0.5, 0.01758, 0.5, 0.01758, 0.5, 0.373, 0.5, 0.373, 0.5, 0.373, 0.5, 0.373, 0.5, 0.373, 0.5, 0.373, 0.5, 0.01758, 0.5, 0.01758, 0.5, 0.01758, 0.5, 0.373, 0.5, 0.373, 0.5, 0.373, 0.5, 0.01758, 0.5, 0.01758, 0.5, 0.01758, 0.5, 0.01758, 0.5, 0.01758, 0.5, 0.01758, 0.5, 0.373, 0.5, 0.373, 0.5, 0.373, 0.5, 0.01758, 0.5, 0.01758, 0.5, 0.01758, 0.5, 0.373, 0.5, 0.373, 0.5, 0.373, 0.5, 0.01758, 0.5, 0.01758, 0.5, 0.01758, 0.5, 0.01758, 0.5, 0.01758, 0.5, 0.01758, 0.5, 0.01758, 0.5, 0.01758, 0.5, 0.01758, 0.5, 0.373, 0.5, 0.373, 0.5, 0.373, 0.5, 0.01758, 0.5, 0.01758, 0.5, 0.01758, 0.5, 0.01758, 0.5, 0.01758, 0.5, 0.01758, 0.5, 0.373, 0.5, 0.373, 0.5, 0.373, 0.5, 0.01758, 0.5, 0.01758, 0.5, 0.01758, 0.5, 0.01758, 0.5, 0.01758, 0.5, 0.01758, 0.5, 0.373, 0.5, 0.373, 0.5, 0.373, 0.5, 0.01758, 0.5, 0.01758, 0.5, 0.01758, 0.5, 0.373, 0.5, 0.373, 0.5, 0.373, 0.5, 0.01758, 0.5, 0.01758, 0.5, 0.01758, 0.5, 0.01758, 0.5, 0.01758, 0.5, 0.01758, 0.5, 0.01758, 0.5, 0.01758, 0.5, 0.01758, 0.5, 0.01758, 0.5, 0.01758, 0.5, 0.01758, 0.5, 0.01758, 0.5, 0.01758, 0.5, 0.01758, 0.5, 0.373, 0.5, 0.373, 0.5, 0.373, 0.5, 0.01758, 0.5, 0.01758, 0.5, 0.01758, 0.5, 0.01758, 0.5, 0.01758, 0.5, 0.01758, 0.5, 0.373, 0.5, 0.373, 0.5, 0.373, 0.5, 0.01758, 0.5, 0.01758, 0.5, 0.01758, 0.5, 0.01758, 0.5, 0.01758, 0.5, 0.01758, 0.5, 0.373, 0.5, 0.373, 0.5, 0.373, 0.5, 0.01758, 0.5, 0.01758, 0.5, 0.01758, 0.5, 0.373, 0.5, 0.373, 0.5, 0.373, 0.5, 0.373, 0.5, 0.373, 0.5, 0.373, 0.5, 0.01758, 0.5, 0.01758, 0.5, 0.01758, 0.5, 0.373, 0.5, 0.373, 0.5, 0.373, 0.5, 0.373, 0.5, 0.373, 0.5, 0.373, 0.5, 0.01758, 0.5, 0.01758, 0.5, 0.01758, 0.5, 0.373, 0.5, 0.373, 0.5, 0.373, 0.5, 0.373, 0.5, 0.373, 0.5, 0.373, 0.5, 0.373, 0.5, 0.373, 0.5, 0.373, 0.5, 0.373, 0.5, 0.373, 0.5, 0.373, 0.5, 0.01758, 0.5, 0.01758, 0.5, 0.01758, 0.5, 0.373, 0.5, 0.373, 0.5, 0.373, 0.5, 0.01758, 0.5, 0.01758, 0.5, 0.01758, 0.5, 0.01758, 0.5, 0.01758, 0.5, 0.01758, 0.5, 0.373, 0.5, 0.373, 0.5, 0.373, 0.5, 0.01758, 0.5, 0.01758, 0.5, 0.01758, 0.5, 0.373, 0.5, 0.373, 0.5, 0.373, 0.5, 0.373, 0.5, 0.373, 0.5, 0.373, 0.5, 0.373, 0.5, 0.373, 0.5, 0.373, 0.5, 0.373, 0.5, 0.373, 0.5, 0.373, 0.5, 0.01758, 0.5, 0.01758, 0.5, 0.01758, 0.5, 0.373, 0.5, 0.373, 0.5, 0.373, 0.5, 0.01758, 0.5, 0.01758, 0.5, 0.01758, 0.5, 0.01758, 0.5, 0.01758, 0.5, 0.01758, 0.5, 0.01758, 0.5, 0.01758, 0.5, 0.01758, 0.5, 0.01758, 0.5, 0.01758, 0.5, 0.01758, 0.5, 0.373, 0.5, 0.373, 0.5, 0.373, 0.5, 0.01758, 0.5, 0.01758, 0.5, 0.01758, 0.5, 0.373, 0.5, 0.373, 0.5, 0.373, 0.5, 0.373, 0.5, 0.373, 0.5, 0.373, 0.5, 0.373, 0.5, 0.373, 0.5, 0.373, 0.5, 0.373, 0.5, 0.373, 0.5, 0.373, 0.5, 0.01758, 0.5, 0.01758, 0.5, 0.01758, 0.5, 0.373, 0.5, 0.373, 0.5, 0.373, 0.5, 0.01758, 0.5, 0.01758, 0.5, 0.01758, 0.5, 0.01758, 0.5, 0.01758, 0.5, 0.01758, 0.5, 0.373, 0.5, 0.373, 0.5, 0.373, 0.5, 0.01758, 0.5, 0.01758, 0.5, 0.01758, 0.5, 0.01758, 0.5, 0.01758, 0.5, 0.01758, 0.5, 0.373, 0.5, 0.373, 0.5, 0.373, 0.5, 0.01758, 0.5, 0.01758, 0.5, 0.01758, 0.5, 0.01758, 0.5, 0.01758, 0.5, 0.01758, 0.5, 0.373, 0.5, 0.373, 0.5, 0.373, 0.5, 0.01758, 0.5, 0.01758, 0.5, 0.01758, 0.5, 0.373, 0.5, 0.373, 0.5, 0.373, 0.5, 0.373, 0.5, 0.373, 0.5, 0.373, 0.5, 0.373, 0.5, 0.373, 0.5, 0.373, 0.5, 0.373, 0.5, 0.373, 0.5, 0.373, 0.5, 0.01758, 0.5, 0.01758, 0.5, 0.01758, 0.5, 0.373, 0.5, 0.373, 0.5, 0.373, 0.5, 0.01758, 0.5, 0.01758, 0.5, 0.01758, 0.5, 0.01758, 0.5, 0.01758, 0.5, 0.01758, 0.5, 0.373, 0.5, 0.373, 0.5, 0.373, 0.5, 0.01758, 0.5, 0.01758, 0.5, 0.01758, 0.5, 0.373, 0.5, 0.373, 0.5, 0.373, 0.5, 0.373, 0.5, 0.373, 0.5, 0.373, 0.5, 0.01758, 0.5, 0.01758, 0.5, 0.01758, 0.5, 0.373, 0.5, 0.373, 0.5, 0.373, 0.5, 0.01758, 0.5, 0.01758, 0.5, 0.01758, 0.5, 0.01758, 0.5, 0.01758, 0.5, 0.01758, 0.5, 0.373, 0.5, 0.373, 0.5, 0.373, 0.5, 0.01758, 0.5, 0.01758, 0.5, 0.01758, 0.5, 0.373, 0.5, 0.373, 0.5, 0.373, 0.5, 0.373, 0.5, 0.373, 0.5, 0.373, 0.5, 0.373, 0.5, 0.373, 0.5, 0.373, 0.5, 0.373, 0.5, 0.373, 0.5, 0.373, 0.5, 0.01758, 0.5, 0.01758, 0.5, 0.01758, 0.5, 0.373, 0.5, 0.373, 0.5, 0.373, 0.5, 0.01758, 0.5, 0.01758, 0.5, 0.01758, 0.5, 0.01758, 0.5, 0.01758, 0.5, 0.01758, 0.5, 0.373, 0.5, 0.373, 0.5, 0.373, 0.5, 0.01758, 0.5, 0.01758, 0.5, 0.01758, 0.5, 0.373, 0.5, 0.373, 0.5, 0.373, 0.5, 0.373, 0.5, 0.373, 0.5, 0.373, 0.5, 0.01758, 0.5, 0.01758, 0.5, 0.01758, 0.5, 0.373, 0.5, 0.373, 0.5, 0.373, 0.5, 0.01758, 0.5, 0.01758, 0.5, 0.01758, 0.5, 0.01758, 0.5, 0.01758, 0.5, 0.01758, 0.5, 0.373, 0.5, 0.373, 0.5, 0.373, 0.5, 0.01758, 0.5, 0.01758, 0.5, 0.01758, 0.5, 0.373, 0.5, 0.373, 0.5, 0.373, 0.5, 0.373, 0.5, 0.373, 0.5, 0.373, 0.5, 0.373, 0.5, 0.373, 0.5, 0.373, 0.5, 0.373, 0.5, 0.373, 0.5, 0.373, 0.5, 0.01758, 0.5, 0.01758, 0.5, 0.01758, 0.5, 0.373, 0.5, 0.373, 0.5, 0.373, 0.5, 0.01758, 0.5, 0.01758, 0.5, 0.01758, 0.5, 0.01758, 0.5, 0.01758, 0.5, 0.01758, 0.5, 0.373, 0.5, 0.373, 0.5, 0.373, 0.5, 0.01758, 0.5, 0.01758, 0.5, 0.01758, 0.5, 0.373, 0.5, 0.373, 0.5, 0.373, 0.5, 0.373, 0.5, 0.373, 0.5, 0.373, 0.5, 0.01758, 0.5, 0.01758, 0.5, 0.01758, 0.5, 0.373, 0.5, 0.373, 0.5, 0.373, 0.5, 0.01758, 0.5, 0.01758, 0.5, 0.01758, 0.5, 0.01758, 0.5, 0.01758, 0.5, 0.01758, 0.5, 0.373, 0.5, 0.373, 0.5, 0.373, 0.5, 0.01758, 0.5, 0.01758, 0.5, 0.01758, 0.5, 0.373, 0.5, 0.373, 0.5, 0.373, 0.5, 0.373, 0.5, 0.373, 0.5, 0.373, 0.5, 0.373, 0.5, 0.373, 0.5, 0.373, 0.5, 0.373, 0.5, 0.373, 0.5, 0.373, 0.5, 0.01758, 0.5, 0.01758, 0.5, 0.01758, 0.5, 0.373, 0.5, 0.373, 0.5, 0.373, 0.5, 0.01758, 0.5, 0.01758, 0.5, 0.01758, 0.5, 0.01758, 0.5, 0.01758, 0.5, 0.01758, 0.5, 0.373, 0.5, 0.373, 0.5, 0.373, 0.5, 0.01758, 0.5, 0.01758, 0.5, 0.01758, 0.5, 0.373, 0.5, 0.373, 0.5, 0.373, 0.5, 0.373, 0.5, 0.373, 0.5, 0.373, 0.5, 0.01758, 0.5, 0.01758, 0.5, 0.01758, 0.5, 0.373, 0.5, 0.373, 0.5, 0.373, 0.5, 0.01758, 0.5, 0.01758, 0.5, 0.01758, 0.5, 0.01758, 0.5, 0.01758, 0.5, 0.01758, 0.5, 0.373, 0.5, 0.373, 0.5, 0.373, 0.5, 0.01758, 0.5, 0.01758, 0.5, 0.01758, 0.5, 0.373, 0.5, 0.373, 0.5, 0.373, 0.5, 0.373, 0.5, 0.373, 0.5, 0.373, 0.5, 0.373, 0.5, 0.373, 0.5, 0.373, 0.5, 0.373, 0.5, 0.373, 0.5, 0.373, 0.5, 0.01758, 0.5, 0.01758, 0.5, 0.01758, 0.5, 0.373, 0.5, 0.373, 0.5, 0.373, 0.5, 0.01758, 0.5, 0.01758, 0.5, 0.01758, 0.5, 0.01758, 0.5, 0.01758, 0.5, 0.01758, 0.5, 0.373, 0.5, 0.373, 0.5, 0.373, 0.5, 0.01758, 0.5, 0.01758, 0.5, 0.01758, 0.5, 0.373, 0.5, 0.373, 0.5, 0.373, 0.5, 0.373, 0.5, 0.373, 0.5, 0.373, 0.5, 0.01758, 0.5, 0.01758, 0.5, 0.01758, 0.5, 0.373, 0.5, 0.373, 0.5, 0.373, 0.5, 0.01758, 0.5, 0.01758, 0.5, 0.01758, 0.5, 0.01758, 0.5, 0.01758, 0.5, 0.01758, 0.5, 0.373, 0.5, 0.373, 0.5, 0.373, 0.5, 0.01758, 0.5, 0.01758, 0.5, 0.01758, 0.5, 0.373, 0.5, 0.373, 0.5, 0.373, 0.5, 0.373, 0.5, 0.373, 0.5, 0.373, 0.5, 0.373, 0.5, 0.373, 0.5, 0.373, 0.5, 0.373, 0.5, 0.373, 0.5, 0.373, 0.5, 0.01758, 0.5, 0.01758, 0.5, 0.01758, 0.5, 0.373, 0.5, 0.373, 0.5, 0.373, 0.5, 0.01758, 0.5, 0.01758, 0.5, 0.01758, 0.5, 0.01758, 0.5, 0.01758, 0.5, 0.01758, 0.5, 0.373, 0.5, 0.373, 0.5, 0.373, 0.5, 0.01758, 0.5, 0.01758, 0.5, 0.01758, 0.5, 0.373, 0.5, 0.373, 0.5, 0.373, 0.5, 0.373, 0.5, 0.373, 0.5, 0.373, 0.5, 0.01758, 0.5, 0.01758, 0.5, 0.01758, 0.5, 0.373, 0.5, 0.373, 0.5, 0.373, 0.5, 0.01758, 0.5, 0.01758, 0.5, 0.01758, 0.5, 0.01758, 0.5, 0.01758, 0.5, 0.01758, 0.5, 0.373, 0.5, 0.373, 0.5, 0.373, 0.5, 0.01758, 0.5, 0.01758, 0.5, 0.01758, 0.5, 0.373, 0.5, 0.373, 0.5, 0.373, 0.5, 0.373, 0.5, 0.373, 0.5, 0.373, 0.5, 0.373, 0.5, 0.373, 0.5, 0.373, 0.5, 0.373, 0.5, 0.373, 0.5, 0.373, 0.5, 0.01758, 0.5, 0.01758, 0.5, 0.01758, 0.5, 0.373, 0.5, 0.373, 0.5, 0.373, 0.5, 0.01758, 0.5, 0.01758, 0.5, 0.01758, 0.5, 0.01758, 0.5, 0.01758, 0.5, 0.01758, 0.5, 0.373, 0.5, 0.373, 0.5, 0.373, 0.5, 0.01758, 0.5, 0.01758, 0.5, 0.01758, 0.5, 0.373, 0.5, 0.373, 0.5, 0.373, 0.5, 0.373, 0.5, 0.373, 0.5, 0.373, 0.5, 0.01758, 0.5, 0.01758, 0.5, 0.01758, 0.5, 0.373, 0.5, 0.373, 0.5, 0.373, 0.5, 0.01758, 0.5, 0.01758, 0.5, 0.01758, 0.5, 0.01758, 0.5, 0.01758, 0.5, 0.01758, 0.5, 0.373, 0.5, 0.373, 0.5, 0.373, 0.5, 0.01758, 0.5, 0.01758, 0.5, 0.01758, 0.5, 0.373, 0.5, 0.373, 0.5, 0.373, 0.5, 0.373, 0.5, 0.373, 0.5, 0.373, 0.5, 0.373, 0.5, 0.373, 0.5, 0.373, 0.5, 0.373, 0.5, 0.373, 0.5, 0.373, 0.5, 0.01758, 0.5, 0.01758, 0.5, 0.01758, 0.5, 0.373, 0.5, 0.373, 0.5, 0.373, 0.5, 0.01758, 0.5, 0.01758, 0.5, 0.01758, 0.5, 0.01758, 0.5, 0.01758, 0.5, 0.01758, 0.5, 0.373, 0.5, 0.373, 0.5, 0.373, 0.5, 0.01758, 0.5, 0.01758, 0.5, 0.01758, 0.5, 0.373, 0.5, 0.373, 0.5, 0.373, 0.5, 0.373, 0.5, 0.373, 0.5, 0.373, 0.5, 0.01758, 0.5, 0.01758, 0.5, 0.01758, 0.5, 0.373, 0.5, 0.373, 0.5, 0.373, 0.5, 0.01758, 0.5, 0.01758, 0.5, 0.01758, 0.5, 0.01758, 0.5, 0.01758, 0.5, 0.01758, 0.5, 0.373, 0.5, 0.373, 0.5, 0.373, 0.5, 0.01758, 0.5, 0.01758, 0.5, 0.01758, 0.5, 0.373, 0.5, 0.373, 0.5, 0.373, 0.5, 0.373, 0.5, 0.373, 0.5, 0.373, 0.5, 0.373, 0.5, 0.373, 0.5, 0.373, 0.5, 0.373, 0.5, 0.373, 0.5, 0.373, 0.5, 0.01758, 0.5, 0.01758, 0.5, 0.01758, 0.5, 0.373, 0.5, 0.373, 0.5, 0.373, 0.5, 0.01758, 0.5, 0.01758, 0.5, 0.01758, 0.5, 0.01758, 0.5, 0.01758, 0.5, 0.01758, 0.5, 0.373, 0.5, 0.373, 0.5, 0.373, 0.5, 0.01758, 0.5, 0.01758, 0.5, 0.01758, 0.5, 0.373, 0.5, 0.373, 0.5, 0.373, 0.5, 0.373, 0.5, 0.373, 0.5, 0.373, 0.5, 0.01758, 0.5, 0.01758, 0.5, 0.01758, 0.5, 0.373, 0.5, 0.373, 0.5, 0.373, 0.5, 0.01758, 0.5, 0.01758, 0.5, 0.01758, 0.5, 0.01758, 0.5, 0.01758, 0.5, 0.01758, 0.5, 0.373, 0.5, 0.373, 0.5, 0.373, 0.5, 0.01758, 0.5, 0.01758, 0.5, 0.01758, 0.5, 0.373, 0.5, 0.373, 0.5, 0.373, 0.5, 0.373, 0.5, 0.373, 0.5, 0.373, 0.5, 0.373, 0.5, 0.373, 0.5, 0.373, 0.5, 0.373, 0.5, 0.373, 0.5, 0.373, 0.5, 0.01758, 0.5, 0.01758, 0.5, 0.01758, 0.5, 0.373, 0.5, 0.373, 0.5, 0.373, 0.5, 0.01758, 0.5, 0.01758, 0.5, 0.01758, 0.5, 0.01758, 0.5, 0.01758, 0.5, 0.01758, 0.5, 0.373, 0.5, 0.373, 0.5, 0.373, 0.5, 0.01758, 0.5, 0.01758, 0.5, 0.01758, 0.5, 0.373, 0.5, 0.373, 0.5, 0.373, 0.5, 0.373, 0.5, 0.373, 0.5, 0.373, 0.5, 0.01758, 0.5, 0.01758, 0.5, 0.01758, 0.5, 0.373, 0.5, 0.373, 0.5, 0.373, 0.5, 0.01758, 0.5, 0.01758, 0.5, 0.01758, 0.5, 0.01758, 0.5, 0.01758, 0.5, 0.01758, 0.5, 0.373, 0.5, 0.373, 0.5, 0.373, 0.5, 0.01758, 0.5, 0.01758, 0.5, 0.01758, 0.5, 0.373, 0.5, 0.373, 0.5, 0.373, 0.5, 0.373, 0.5, 0.373, 0.5, 0.373, 0.5, 0.373, 0.5, 0.373, 0.5, 0.373, 0.5, 0.373, 0.5, 0.373, 0.5, 0.373, 0.5, 0.01758, 0.5, 0.01758, 0.5, 0.01758, 0.5, 0.373, 0.5, 0.373, 0.5, 0.373, 0.5, 0.01758, 0.5, 0.01758, 0.5, 0.01758, 0.5, 0.01758, 0.5, 0.01758, 0.5, 0.01758, 0.5, 0.373, 0.5, 0.373, 0.5, 0.373, 0.5, 0.01758, 0.5, 0.01758, 0.5, 0.01758, 0.5, 0.373, 0.5, 0.373, 0.5, 0.373, 0.5, 0.373, 0.5, 0.373, 0.5, 0.373, 0.5, 0.01758, 0.5, 0.01758, 0.5, 0.01758, 0.5, 0.373, 0.5, 0.373, 0.5, 0.373, 0.5, 0.01758, 0.5, 0.01758, 0.5, 0.01758, 0.5, 0.01758, 0.5, 0.01758, 0.5, 0.01758, 0.5, 0.373, 0.5, 0.373, 0.5, 0.373, 0.5, 0.01758, 0.5, 0.01758, 0.5, 0.01758, 0.5, 0.373, 0.5, 0.373, 0.5, 0.373, 0.5, 0.373, 0.5, 0.373, 0.5, 0.373, 0.5, 0.373, 0.5, 0.373, 0.5, 0.373, 0.5, 0.373, 0.5, 0.373, 0.5, 0.373, 0.5, 0.01758, 0.5, 0.01758, 0.5, 0.01758, 0.5, 0.373, 0.5, 0.373, 0.5, 0.373, 0.5, 0.01758, 0.5, 0.01758, 0.5, 0.01758, 0.5, 0.01758, 0.5, 0.01758, 0.5, 0.01758, 0.5, 0.373, 0.5, 0.373, 0.5, 0.373, 0.5, 0.01758, 0.5, 0.01758, 0.5, 0.01758, 0.5, 0.373, 0.5, 0.373, 0.5, 0.373, 0.5, 0.373, 0.5, 0.373, 0.5, 0.373, 0.5, 0.01758, 0.5, 0.01758, 0.5, 0.01758, 0.5, 0.373, 0.5, 0.373, 0.5, 0.373, 0.5, 0.01758, 0.5, 0.01758, 0.5, 0.01758, 0.5, 0.01758, 0.5, 0.01758, 0.5, 0.01758, 0.5, 0.373, 0.5, 0.373, 0.5, 0.373, 0.5, 0.01758, 0.5, 0.01758, 0.5, 0.01758, 0.5, 0.373, 0.5, 0.373, 0.5, 0.373, 0.5, 0.373, 0.5, 0.373, 0.5, 0.373, 0.5, 0.373, 0.5, 0.373, 0.5, 0.373, 0.5, 0.373, 0.5, 0.373, 0.5, 0.373, 0.5, 0.01758, 0.5, 0.01758, 0.5, 0.01758, 0.5, 0.373, 0.5, 0.373, 0.5, 0.373, 0.5, 0.01758, 0.5, 0.01758, 0.5, 0.01758, 0.5, 0.01758, 0.5, 0.01758, 0.5, 0.01758, 0.5, 0.373, 0.5, 0.373, 0.5, 0.373, 0.5, 0.01758, 0.5, 0.01758, 0.5, 0.01758, 0.5, 0.373, 0.5, 0.373, 0.5, 0.373, 0.5, 0.373, 0.5, 0.373, 0.5, 0.373, 0.5, 0.01758, 0.5, 0.01758, 0.5, 0.01758, 0.5, 0.373, 0.5, 0.373, 0.5, 0.373, 0.5, 0.01758, 0.5, 0.01758, 0.5, 0.01758, 0.5, 0.01758, 0.5, 0.01758, 0.5, 0.01758, 0.5, 0.373, 0.5, 0.373, 0.5, 0.373, 0.5, 0.01758, 0.5, 0.01758, 0.5, 0.01758, 0.5, 0.373, 0.5, 0.373, 0.5, 0.373, 0.5, 0.373, 0.5, 0.373, 0.5, 0.373, 0.5, 0.373, 0.5, 0.373, 0.5, 0.373, 0.5, 0.373, 0.5, 0.373, 0.5, 0.373, 0.5, 0.01758, 0.5, 0.01758, 0.5, 0.01758, 0.5, 0.373, 0.5, 0.373, 0.5, 0.373, 0.5, 0.01758, 0.5, 0.01758, 0.5, 0.01758, 0.5, 0.01758, 0.5, 0.01758, 0.5, 0.01758, 0.5, 0.373, 0.5, 0.373, 0.5, 0.373, 0.5, 0.01758, 0.5, 0.01758, 0.5, 0.01758, 0.5, 0.373, 0.5, 0.373, 0.5, 0.373, 0.5, 0.373, 0.5, 0.373, 0.5, 0.373, 0.5, 0.01758, 0.5, 0.01758, 0.5, 0.01758, 0.5, 0.373, 0.5, 0.373, 0.5, 0.373, 0.5, 0.01758, 0.5, 0.01758, 0.5, 0.01758, 0.5, 0.01758, 0.5, 0.01758, 0.5, 0.01758, 0.5, 0.373, 0.5, 0.373, 0.5, 0.373, 0.5, 0.01758, 0.5, 0.01758, 0.5, 0.01758, 0.5, 0.373, 0.5, 0.373, 0.5, 0.373, 0.5, 0.373, 0.5, 0.373, 0.5, 0.373, 0.5, 0.01758, 0.5, 0.01758, 0.5, 0.01758, 0.5, 0.373, 0.5, 0.373, 0.5, 0.373, 0.5, 0.01758, 0.5, 0.01758, 0.5, 0.01758, 0.5, 0.373, 0.5, 0.373, 0.5, 0.373, 0.5, 0.01758, 0.5, 0.01758, 0.5, 0.01758, 0.5, 0.01758, 0.5, 0.01758, 0.5, 0.01758, 0.5, 0.373, 0.5, 0.373, 0.5, 0.373, 0.5, 0.01758, 0.5, 0.01758, 0.5, 0.01758, 0.5, 0.373, 0.5, 0.373, 0.5, 0.373, 0.5, 0.373, 0.5, 0.373, 0.5, 0.373, 0.5, 0.01758, 0.5, 0.01758, 0.5, 0.01758, 0.5, 0.373, 0.5, 0.373, 0.5, 0.373, 0.5, 0.01758, 0.5, 0.01758, 0.5, 0.01758, 0.5, 0.01758, 0.5, 0.01758, 0.5, 0.01758, 0.5, 0.373, 0.5, 0.373, 0.5, 0.373, 0.5, 0.01758, 0.5, 0.01758, 0.5, 0.01758, 0.5, 0.01758, 0.5, 0.01758, 0.5, 0.01758, 0.5, 0.373, 0.5, 0.373, 0.5, 0.373, 0.5, 0.01758, 0.5, 0.01758, 0.5, 0.01758, 0.5, 0.01758, 0.5, 0.01758, 0.5, 0.01758, 0.5, 0.373, 0.5, 0.373, 0.5, 0.373, 0.5, 0.01758, 0.5, 0.01758, 0.5, 0.01758, 0.5, 0.373, 0.5, 0.373, 0.5, 0.373, 0.5, 0.373, 0.5, 0.373, 0.5, 0.373, 0.5, 0.01758, 0.5, 0.01758, 0.5, 0.01758, 0.5, 0.373, 0.5, 0.373, 0.5, 0.373, 0.5, 0.01758, 0.5, 0.01758, 0.5, 0.01758, 0.5, 0.01758, 0.5, 0.01758, 0.5, 0.01758, 0.5, 0.373, 0.5, 0.373, 0.5, 0.373, 0.5, 0.01758, 0.5, 0.01758, 0.5, 0.01758, 0.5, 0.373, 0.5, 0.373, 0.5, 0.373, 0.5, 0.373, 0.5, 0.373, 0.5, 0.373, 0.5, 0.01758, 0.5, 0.01758, 0.5, 0.01758, 0.5, 0.373, 0.5, 0.373, 0.5, 0.373, 0.5, 0.01758, 0.5, 0.01758, 0.5, 0.01758, 0.5, 0.01758, 0.5, 0.01758, 0.5, 0.01758, 0.5, 0.01758, 0.5, 0.01758, 0.5, 0.01758, 0.5, 0.01758, 0.5, 0.01758, 0.5, 0.01758, 0.5, 0.01758, 0.5, 0.01758, 0.5, 0.01758, 0.5, 0.01758, 0.5, 0.01758, 0.5, 0.01758, 0.5])
me_roadcenter5_002.materials.append(mat_palette_004)
me_roadcenter5_002.use_remesh_preserve_volume = False
me_roadcenter5_002.use_remesh_preserve_attributes = False
me_roadcenter5_002.use_mirror_vertex_groups = False
me_roadcenter5_002.update()
me_roadcenter5_002.normals_split_custom_set([tuple(v) for v in zip(*[iter([-1.0, 0.0, 0.0, -1.0, 0.0, 0.0, -1.0, 0.0, 0.0, -1.0, 0.0, 0.0, -1.0, 0.0, 0.0, -1.0, 0.0, 0.0, -1.0, 0.0, 0.0, -1.0, 0.0, 0.0, -1.0, 0.0, 0.0, -1.0, 0.0, 0.0, -1.0, 0.0, 0.0, -1.0, 0.0, 0.0, 1.0, 0.0, 0.0, 1.0, 0.0, 0.0, 1.0, 0.0, 0.0, 1.0, 0.0, 0.0, 1.0, 0.0, 0.0, 1.0, 0.0, 0.0, 1.0, 0.0, 0.0, 1.0, 0.0, 0.0, 1.0, 0.0, 0.0, 1.0, 0.0, 0.0, 1.0, 0.0, 0.0, 1.0, 0.0, 0.0, 0.0, 0.0, 1.0, 0.0, 0.0, 1.0, 0.0, 0.0, 1.0, 0.0, 0.0, 1.0, 0.0, 0.0, 1.0, 0.0, 0.0, 1.0, 0.0, 0.0, 1.0, 0.0, 0.0, 1.0, 0.0, 0.0, 1.0, 0.0, 0.0, 1.0, 0.0, 0.0, 1.0, 0.0, 0.0, 1.0, 0.0, 0.0, -1.0, 0.0, 0.0, -1.0, 0.0, 0.0, -1.0, 0.0, 0.0, -1.0, 0.0, 0.0, -1.0, 0.0, 0.0, -1.0, 0.0, 0.0, -1.0, 0.0, 0.0, -1.0, 0.0, 0.0, -1.0, 0.0, 0.0, -1.0, 0.0, 0.0, -1.0, 0.0, 0.0, -1.0, 0.0, -1.0, 0.0, 0.0, -1.0, 0.0, 0.0, -1.0, 0.0, 0.0, -1.0, 0.0, 0.0, -1.0, 0.0, 0.0, -1.0, 0.0, 0.0, 1.0, 9.85e-09, 0.0, 1.0, -1.51e-08, 0.0, 1.0, 1.108e-08, 0.0, 1.0, 1.108e-08, 0.0, 1.0, -1.51e-08, 0.0, 1.0, -1.338e-08, 0.0, 1.0, 9.85e-09, 0.0, 1.0, 1.108e-08, 0.0, 1.0, 0.0, 0.0, 1.0, 1.108e-08, 0.0, 1.0, -1.338e-08, 0.0, 1.0, 0.0, 0.0, 1.0, 0.0, 0.0, 1.0, -1.338e-08, 0.0, 1.0, 4.731e-10, 0.0, 1.0, 4.731e-10, 0.0, 1.0, -1.338e-08, 0.0, 1.0, 3.747e-08, 0.0, 1.0, -1.338e-08, 0.0, 1.0, -1.51e-08, 0.0, 1.0, 3.74e-08, 0.0, 1.0, 3.747e-08, 0.0, 1.0, -1.338e-08, 0.0, 1.0, 3.74e-08, 0.0, 1.0, 9.85e-09, 0.0, 1.0, 0.0, 0.0, 1.0, 0.0, 0.0, 1.0, 0.0, 0.0, 1.0, 4.731e-10, 0.0, 1.0, 0.0, 0.0, 1.0, 0.0, 0.0, 1.0, 4.731e-10, 0.0, 1.0, 0.0, 0.0, 1.0, 4.731e-10, 0.0, 1.0, 3.747e-08, 0.0, 1.0, -2.789e-08, 0.0, 1.0, 0.0, 0.0, 1.0, 4.731e-10, 0.0, 1.0, -2.789e-08, 0.0, 1.0, -2.789e-08, 0.0, 1.0, 3.747e-08, 0.0, 1.0, -2.952e-06, 0.0, 1.0, -2.952e-06, 0.0, 1.0, 3.747e-08, 0.0, 1.0, -2.927e-09, 0.0, 1.0, 3.747e-08, 0.0, 1.0, 3.74e-08, 0.0, 1.0, 1.552e-08, 0.0, 1.0, -2.927e-09, 0.0, 1.0, 3.747e-08, 0.0, 1.0, 1.552e-08, 0.0, 1.0, 3.74e-08, 0.0, 1.0, -1.51e-08, 0.0, 1.0, 1.45e-08, 0.0, 1.0, 1.552e-08, 0.0, 1.0, 3.74e-08, 0.0, 1.0, 1.45e-08, 0.0, 1.0, 1.45e-08, 0.0, 1.0, -1.51e-08, 0.0, 1.0, 0.0, 0.0, 1.0, 0.0, 0.0, 1.0, 0.0, 0.0, 1.0, 0.0, 0.0, 1.0, 0.0, 0.0, 1.0, -2.789e-08, 0.0, 1.0, 0.0, 0.0, 1.0, -2.789e-08, 0.0, 1.0, -2.952e-06, 0.0, 1.0, 0.0, 0.0, 1.0, 0.0, 0.0, 1.0, -2.952e-06, 0.0, 1.0, 0.0, 0.0, 1.0, -2.952e-06, 0.0, 1.0, -2.927e-09, 0.0, 1.0, 0.0, 0.0, 1.0, 0.0, 0.0, 1.0, -2.952e-06, 0.0, 1.0, 0.0, 0.0, 1.0, 0.0, 0.0, 1.0, -2.927e-09, 0.0, 1.0, -3.186e-11, 0.0, 1.0, -3.186e-11, 0.0, 1.0, -2.927e-09, 0.0, 1.0, -3.123e-09, 0.0, 1.0, -2.927e-09, 0.0, 1.0, 1.552e-08, 0.0, 1.0, 2.42e-09, 0.0, 1.0, -3.123e-09, 0.0, 1.0, -2.927e-09, 0.0, 1.0, 2.42e-09, 0.0, 1.0, 1.552e-08, 0.0, 1.0, 1.45e-08, 0.0, 1.0, 2.42e-09, 0.0, 1.0, 2.42e-09, 0.0, 1.0, 1.45e-08, 0.0, 1.0, 2.862e-08, 0.0, 1.0, 1.45e-08, 0.0, 1.0, 0.0, 0.0, 1.0, 0.0, 0.0, 1.0, 2.862e-08, 0.0, 1.0, 1.45e-08, 0.0, 1.0, 0.0, 0.0, 1.0, 0.0, 0.0, 1.0, 0.0, 0.0, 1.0, 0.0, 0.0, 1.0, 0.0, 0.0, 1.0, -3.186e-11, 0.0, 1.0, 0.0, 0.0, 1.0, 0.0, 0.0, 1.0, 0.0, 0.0, 1.0, 0.0, 0.0, 1.0, 0.0, 0.0, 1.0, -3.186e-11, 0.0, 1.0, 0.0, 0.0, 1.0, -3.186e-11, 0.0, 1.0, -3.123e-09, 0.0, 1.0, 0.0, 0.0, 1.0, 0.0, 0.0, 1.0, -3.186e-11, 0.0, 1.0, 0.0, 0.0, 1.0, 0.0, 0.0, 1.0, -3.123e-09, 0.0, 1.0, -3.649e-11, 0.0, 1.0, -3.649e-11, 0.0, 1.0, -3.123e-09, 0.0, 1.0, -9.778e-09, 0.0, 1.0, 2.42e-09, 0.0, 1.0, 2.862e-08, 0.0, 1.0, 2.42e-09, 0.0, 1.0, -9.778e-09, 0.0, 1.0, -3.123e-09, 0.0, 1.0, 2.42e-09, 0.0, 1.0, -3.123e-09, 0.0, 1.0, 2.42e-09, 0.0, 1.0, 2.42e-09, 0.0, 1.0, 2.42e-09, 0.0, 1.0, 2.862e-08, 0.0, 1.0, 2.862e-08, 0.0, 1.0, 2.862e-08, 0.0, 1.0, 0.0, 0.0, 1.0, 0.0, 0.0, 1.0, 2.862e-08, 0.0, 1.0, 2.862e-08, 0.0, 1.0, 0.0, 0.0, 1.0, 0.0, 0.0, 1.0, 0.0, 0.0, 1.0, 0.0, 0.0, 1.0, 0.0, 0.0, 1.0, -3.649e-11, 0.0, 1.0, 0.0, 0.0, 1.0, 0.0, 0.0, 1.0, 0.0, 0.0, 1.0, 0.0, 0.0, 1.0, 0.0, 0.0, 1.0, -3.649e-11, 0.0, 1.0, 0.0, 0.0, 1.0, -3.649e-11, 0.0, 1.0, -9.778e-09, 0.0, 1.0, -3.386e-08, 0.0, 1.0, 0.0, 0.0, 1.0, -3.649e-11, 0.0, 1.0, -3.386e-08, 0.0, 1.0, -3.386e-08, 0.0, 1.0, -9.778e-09, 0.0, 1.0, -2.945e-06, 0.0, 1.0, -2.945e-06, 0.0, 1.0, -9.778e-09, 0.0, 1.0, -1.901e-08, 0.0, 1.0, 2.42e-09, 0.0, 1.0, 2.862e-08, 0.0, 1.0, 2.42e-09, 0.0, 1.0, -1.901e-08, 0.0, 1.0, -9.778e-09, 0.0, 1.0, 2.42e-09, 0.0, 1.0, -9.778e-09, 0.0, 1.0, 2.42e-09, 0.0, 1.0, 2.42e-09, 0.0, 1.0, 2.42e-09, 0.0, 1.0, 2.862e-08, 0.0, 1.0, 1.794e-08, 0.0, 1.0, 2.862e-08, 0.0, 1.0, 0.0, 0.0, 1.0, 0.0, 0.0, 1.0, 1.794e-08, 0.0, 1.0, 2.862e-08, 0.0, 1.0, 0.0, 0.0, 1.0, 0.0, 0.0, 1.0, 0.0, 0.0, 1.0, 0.0, 0.0, 1.0, -3.386e-08, 0.0, 1.0, -2.945e-06, 0.0, 1.0, 0.0, 0.0, 1.0, 0.0, 0.0, 1.0, -3.386e-08, 0.0, 1.0, 0.0, 0.0, 1.0, 0.0, 0.0, 1.0, -2.945e-06, 0.0, 1.0, 0.0, 0.0, 1.0, -2.945e-06, 0.0, 1.0, -1.901e-08, 0.0, 1.0, 1.823e-08, 0.0, 1.0, 0.0, 0.0, 1.0, -2.945e-06, 0.0, 1.0, 1.823e-08, 0.0, 1.0, 1.823e-08, 0.0, 1.0, -1.901e-08, 0.0, 1.0, 1.471e-06, 0.0, 1.0, 1.471e-06, 0.0, 1.0, -1.901e-08, 0.0, 1.0, -2.507e-08, 0.0, 1.0, 2.42e-09, 0.0, 1.0, 1.794e-08, 0.0, 1.0, -2.42e-09, 0.0, 1.0, -2.507e-08, 0.0, 1.0, -1.901e-08, 0.0, 1.0, -2.42e-09, 0.0, 1.0, -1.901e-08, 0.0, 1.0, 2.42e-09, 0.0, 1.0, -2.42e-09, 0.0, 1.0, -2.42e-09, 0.0, 1.0, 1.794e-08, 0.0, 1.0, -2.862e-08, 0.0, 1.0, 1.794e-08, 0.0, 1.0, 0.0, 0.0, 1.0, 0.0, 0.0, 1.0, -2.862e-08, 0.0, 1.0, 1.794e-08, 0.0, 1.0, 0.0, 0.0, 1.0, 0.0, 0.0, 1.0, 0.0, 0.0, 1.0, 0.0, 0.0, 1.0, 1.823e-08, 0.0, 1.0, 1.471e-06, 0.0, 1.0, 0.0, 0.0, 1.0, 0.0, 0.0, 1.0, 1.823e-08, 0.0, 1.0, 0.0, 0.0, 1.0, 0.0, 0.0, 1.0, 1.471e-06, 0.0, 1.0, 0.0, 0.0, 1.0, 1.471e-06, 0.0, 1.0, -2.507e-08, 0.0, 1.0, 1.975e-08, 0.0, 1.0, 0.0, 0.0, 1.0, 1.471e-06, 0.0, 1.0, 1.975e-08, 0.0, 1.0, 1.975e-08, 0.0, 1.0, -2.507e-08, 0.0, 1.0, 1.468e-06, 0.0, 1.0, 1.468e-06, 0.0, 1.0, -2.507e-08, 0.0, 1.0, -7.308e-08, 0.0, 1.0, -2.42e-09, 0.0, 1.0, -2.862e-08, 0.0, 1.0, -2.42e-09, 0.0, 1.0, -7.308e-08, 0.0, 1.0, -2.507e-08, 0.0, 1.0, -2.42e-09, 0.0, 1.0, -2.507e-08, 0.0, 1.0, -2.42e-09, 0.0, 1.0, -2.42e-09, 0.0, 1.0, -2.42e-09, 0.0, 1.0, -2.862e-08, 0.0, 1.0, -1.794e-08, 0.0, 1.0, -2.862e-08, 0.0, 1.0, 0.0, 0.0, 1.0, 0.0, 0.0, 1.0, -1.794e-08, 0.0, 1.0, -2.862e-08, 0.0, 1.0, 0.0, 0.0, 1.0, 0.0, 0.0, 1.0, 0.0, 0.0, 1.0, 0.0, 0.0, 1.0, 1.975e-08, 0.0, 1.0, 1.468e-06, 0.0, 1.0, 0.0, 0.0, 1.0, 0.0, 0.0, 1.0, 1.975e-08, 0.0, 1.0, 0.0, 0.0, 1.0, 0.0, 0.0, 1.0, 1.468e-06, 0.0, 1.0, 0.0, 0.0, 1.0, 1.468e-06, 0.0, 1.0, -7.308e-08, 0.0, 1.0, 2.154e-08, 0.0, 1.0, 0.0, 0.0, 1.0, 1.468e-06, 0.0, 1.0, 2.154e-08, 0.0, 1.0, 2.154e-08, 0.0, 1.0, -7.308e-08, 0.0, 1.0, 1.463e-06, 0.0, 1.0, 1.463e-06, 0.0, 1.0, -7.308e-08, 0.0, 1.0, 6.123e-09, 0.0, 1.0, -2.42e-09, 0.0, 1.0, -1.794e-08, 0.0, 1.0, 2.42e-09, 0.0, 1.0, 6.123e-09, 0.0, 1.0, -7.308e-08, 0.0, 1.0, 2.42e-09, 0.0, 1.0, -7.308e-08, 0.0, 1.0, -2.42e-09, 0.0, 1.0, 2.42e-09, 0.0, 1.0, 2.42e-09, 0.0, 1.0, -1.794e-08, 0.0, 1.0, 2.862e-08, 0.0, 1.0, -1.794e-08, 0.0, 1.0, 0.0, 0.0, 1.0, 0.0, 0.0, 1.0, 2.862e-08, 0.0, 1.0, -1.794e-08, 0.0, 1.0, 0.0, 0.0, 1.0, 0.0, 0.0, 1.0, 0.0, 0.0, 1.0, -1.452e-08, 0.0, 1.0, 2.154e-08, 0.0, 1.0, 1.463e-06, 0.0, 1.0, -1.452e-08, 0.0, 1.0, 0.0, 0.0, 1.0, 2.154e-08, 0.0, 1.0, -1.452e-08, 0.0, 1.0, -1.452e-08, 0.0, 1.0, 1.463e-06, 0.0, 1.0, -1.672e-07, 0.0, 1.0, 1.463e-06, 0.0, 1.0, 6.123e-09, 0.0, 1.0, 3.107e-07, 0.0, 1.0, -1.672e-07, 0.0, 1.0, 1.463e-06, 0.0, 1.0, 3.107e-07, 0.0, 1.0, 3.107e-07, 0.0, 1.0, 6.123e-09, 0.0, 1.0, -1.44e-06, 0.0, 1.0, -1.44e-06, 0.0, 1.0, 6.123e-09, 0.0, 1.0, 2.703e-08, 0.0, 1.0, 2.42e-09, 0.0, 1.0, 2.862e-08, 0.0, 1.0, 2.42e-09, 0.0, 1.0, 2.703e-08, 0.0, 1.0, 6.123e-09, 0.0, 1.0, 2.42e-09, 0.0, 1.0, 6.123e-09, 0.0, 1.0, 2.42e-09, 0.0, 1.0, 2.42e-09, 0.0, 1.0, 2.42e-09, 0.0, 1.0, 2.862e-08, 0.0, 1.0, 2.862e-08, 0.0, 1.0, 2.862e-08, 0.0, 1.0, 0.0, 0.0, 1.0, 0.0, 0.0, 1.0, 2.862e-08, 0.0, 1.0, 2.862e-08, 0.0, 1.0, 0.0, 0.0, 1.0, -1.452e-08, 0.0, 1.0, -1.672e-07, 0.0, 1.0, -5.421e-09, 0.0, 1.0, 3.107e-07, 0.0, 1.0, -1.44e-06, 0.0, 1.0, -5.421e-09, 0.0, 1.0, -1.672e-07, 0.0, 1.0, 3.107e-07, 0.0, 1.0, -5.421e-09, 0.0, 1.0, -5.421e-09, 0.0, 1.0, -1.44e-06, 0.0, 1.0, -1.672e-07, 0.0, 1.0, -1.44e-06, 0.0, 1.0, 2.703e-08, 0.0, 1.0, 2.632e-08, 0.0, 1.0, -1.672e-07, 0.0, 1.0, -1.44e-06, 0.0, 1.0, 2.632e-08, 0.0, 1.0, 2.632e-08, 0.0, 1.0, 2.703e-08, 0.0, 1.0, 1.457e-06, 0.0, 1.0, 1.457e-06, 0.0, 1.0, 2.703e-08, 0.0, 1.0, -3.208e-08, 0.0, 1.0, 2.42e-09, 0.0, 1.0, 2.862e-08, 0.0, 1.0, 2.42e-09, 0.0, 1.0, -3.208e-08, 0.0, 1.0, 2.703e-08, 0.0, 1.0, 2.42e-09, 0.0, 1.0, 2.703e-08, 0.0, 1.0, 2.42e-09, 0.0, 1.0, 2.42e-09, 0.0, 1.0, 2.42e-09, 0.0, 1.0, 2.862e-08, 0.0, 1.0, 1.794e-08, 0.0, 1.0, 2.862e-08, 0.0, 1.0, 0.0, 0.0, 1.0, 0.0, 0.0, 1.0, 1.794e-08, 0.0, 1.0, 2.862e-08, 0.0, 1.0, 0.0, 0.0, 1.0, -5.421e-09, 0.0, 1.0, -1.672e-07, 0.0, 1.0, -1.452e-08, 0.0, 1.0, 2.632e-08, 0.0, 1.0, 1.457e-06, 0.0, 1.0, -1.452e-08, 0.0, 1.0, -1.672e-07, 0.0, 1.0, 2.632e-08, 0.0, 1.0, -1.452e-08, 0.0, 1.0, -1.452e-08, 0.0, 1.0, 1.457e-06, 0.0, 1.0, -1.672e-07, 0.0, 1.0, 1.457e-06, 0.0, 1.0, -3.208e-08, 0.0, 1.0, 3.344e-07, 0.0, 1.0, -1.672e-07, 0.0, 1.0, 1.457e-06, 0.0, 1.0, 3.344e-07, 0.0, 1.0, 3.344e-07, 0.0, 1.0, -3.208e-08, 0.0, 1.0, 2.89e-08, 0.0, 1.0, 2.89e-08, 0.0, 1.0, -3.208e-08, 0.0, 1.0, -3.238e-09, 0.0, 1.0, 2.42e-09, 0.0, 1.0, 1.794e-08, 0.0, 1.0, -2.42e-09, 0.0, 1.0, -3.238e-09, 0.0, 1.0, -3.208e-08, 0.0, 1.0, -2.42e-09, 0.0, 1.0, -3.208e-08, 0.0, 1.0, 2.42e-09, 0.0, 1.0, -2.42e-09, 0.0, 1.0, -2.42e-09, 0.0, 1.0, 1.794e-08, 0.0, 1.0, -1.794e-08, 0.0, 1.0, 1.794e-08, 0.0, 1.0, 0.0, 0.0, 1.0, 0.0, 0.0, 1.0, -1.794e-08, 0.0, 1.0, 1.794e-08, 0.0, 1.0, 0.0, 0.0, 1.0, -1.452e-08, 0.0, 1.0, -1.672e-07, 0.0, 1.0, 9.101e-09, 0.0, 1.0, 3.344e-07, 0.0, 1.0, 2.89e-08, 0.0, 1.0, 9.101e-09, 0.0, 1.0, -1.672e-07, 0.0, 1.0, 3.344e-07, 0.0, 1.0, 9.101e-09, 0.0, 1.0, 9.101e-09, 0.0, 1.0, 2.89e-08, 0.0, 1.0, 0.0, 0.0, 1.0, 2.89e-08, 0.0, 1.0, -3.238e-09, 0.0, 1.0, 0.0, 0.0, 1.0, 0.0, 0.0, 1.0, 2.89e-08, 0.0, 1.0, 0.0, 0.0, 1.0, 0.0, 0.0, 1.0, -3.238e-09, 0.0, 1.0, 1.896e-10, 0.0, 1.0, 1.896e-10, 0.0, 1.0, -3.238e-09, 0.0, 1.0, 3.761e-09, 0.0, 1.0, -2.42e-09, 0.0, 1.0, -1.794e-08, 0.0, 1.0, 2.42e-09, 0.0, 1.0, 3.761e-09, 0.0, 1.0, -3.238e-09, 0.0, 1.0, 2.42e-09, 0.0, 1.0, -3.238e-09, 0.0, 1.0, -2.42e-09, 0.0, 1.0, 2.42e-09, 0.0, 1.0, 2.42e-09, 0.0, 1.0, -1.794e-08, 0.0, 1.0, 1.794e-08, 0.0, 1.0, -1.794e-08, 0.0, 1.0, 0.0, 0.0, 1.0, 0.0, 0.0, 1.0, 1.794e-08, 0.0, 1.0, -1.794e-08, 0.0, 1.0, 0.0, 0.0, 1.0, 9.101e-09, 0.0, 1.0, 0.0, 0.0, 1.0, 0.0, 0.0, 1.0, 0.0, 0.0, 1.0, 1.896e-10, 0.0, 1.0, 0.0, 0.0, 1.0, 0.0, 0.0, 1.0, 0.0, 0.0, 1.0, 0.0, 0.0, 1.0, 0.0, 0.0, 1.0, 1.896e-10, 0.0, 1.0, 0.0, 0.0, 1.0, 1.896e-10, 0.0, 1.0, 3.761e-09, 0.0, 1.0, 0.0, 0.0, 1.0, 0.0, 0.0, 1.0, 1.896e-10, 0.0, 1.0, 0.0, 0.0, 1.0, 0.0, 0.0, 1.0, 3.761e-09, 0.0, 1.0, -2.687e-10, 0.0, 1.0, -2.687e-10, 0.0, 1.0, 3.761e-09, 0.0, 1.0, -9.485e-09, 0.0, 1.0, 2.42e-09, 0.0, 1.0, 1.794e-08, 0.0, 1.0, -2.42e-09, 0.0, 1.0, -9.485e-09, 0.0, 1.0, 3.761e-09, 0.0, 1.0, -2.42e-09, 0.0, 1.0, 3.761e-09, 0.0, 1.0, 2.42e-09, 0.0, 1.0, -2.42e-09, 0.0, 1.0, -2.42e-09, 0.0, 1.0, 1.794e-08, 0.0, 1.0, -1.794e-08, 0.0, 1.0, 1.794e-08, 0.0, 1.0, 0.0, 0.0, 1.0, 0.0, 0.0, 1.0, -1.794e-08, 0.0, 1.0, 1.794e-08, 0.0, 1.0, 0.0, 0.0, 1.0, 0.0, 0.0, 1.0, 0.0, 0.0, 1.0, 0.0, 0.0, 1.0, 0.0, 0.0, 1.0, -2.687e-10, 0.0, 1.0, 0.0, 0.0, 1.0, 0.0, 0.0, 1.0, 0.0, 0.0, 1.0, 0.0, 0.0, 1.0, 0.0, 0.0, 1.0, -2.687e-10, 0.0, 1.0, 0.0, 0.0, 1.0, -2.687e-10, 0.0, 1.0, -9.485e-09, 0.0, 1.0, 0.0, 0.0, 1.0, 0.0, 0.0, 1.0, -2.687e-10, 0.0, 1.0, 0.0, 0.0, 1.0, 0.0, 0.0, 1.0, -9.485e-09, 0.0, 1.0, -4.1e-10, 0.0, 1.0, -4.1e-10, 0.0, 1.0, -9.485e-09, 0.0, 1.0, -5.551e-09, 0.0, 1.0, -2.42e-09, 0.0, 1.0, -1.794e-08, 0.0, 1.0, 2.42e-09, 0.0, 1.0, -5.551e-09, 0.0, 1.0, -9.485e-09, 0.0, 1.0, 2.42e-09, 0.0, 1.0, -9.485e-09, 0.0, 1.0, -2.42e-09, 0.0, 1.0, 2.42e-09, 0.0, 1.0, 2.42e-09, 0.0, 1.0, -1.794e-08, 0.0, 1.0, 1.794e-08, 0.0, 1.0, -1.794e-08, 0.0, 1.0, 0.0, 0.0, 1.0, 0.0, 0.0, 1.0, 1.794e-08, 0.0, 1.0, -1.794e-08, 0.0, 1.0, 0.0, 0.0, 1.0, 0.0, 0.0, 1.0, 0.0, 0.0, 1.0, 0.0, 0.0, 1.0, 0.0, 0.0, 1.0, -4.1e-10, 0.0, 1.0, 0.0, 0.0, 1.0, 0.0, 0.0, 1.0, 0.0, 0.0, 1.0, 0.0, 0.0, 1.0, 0.0, 0.0, 1.0, -4.1e-10, 0.0, 1.0, 0.0, 0.0, 1.0, -4.1e-10, 0.0, 1.0, -5.551e-09, 0.0, 1.0, 0.0, 0.0, 1.0, 0.0, 0.0, 1.0, -4.1e-10, 0.0, 1.0, 0.0, 0.0, 1.0, 0.0, 0.0, 1.0, -5.551e-09, 0.0, 1.0, 7.009e-10, 0.0, 1.0, 7.009e-10, 0.0, 1.0, -5.551e-09, 0.0, 1.0, 7.283e-09, 0.0, 1.0, 2.42e-09, 0.0, 1.0, 1.794e-08, 0.0, 1.0, -2.42e-09, 0.0, 1.0, 7.283e-09, 0.0, 1.0, -5.551e-09, 0.0, 1.0, -2.42e-09, 0.0, 1.0, -5.551e-09, 0.0, 1.0, 2.42e-09, 0.0, 1.0, -2.42e-09, 0.0, 1.0, -2.42e-09, 0.0, 1.0, 1.794e-08, 0.0, 1.0, -1.794e-08, 0.0, 1.0, 1.794e-08, 0.0, 1.0, 0.0, 0.0, 1.0, 0.0, 0.0, 1.0, -1.794e-08, 0.0, 1.0, 1.794e-08, 0.0, 1.0, 0.0, 0.0, 1.0, 0.0, 0.0, 1.0, 0.0, 0.0, 1.0, 0.0, 0.0, 1.0, 0.0, 0.0, 1.0, 7.009e-10, 0.0, 1.0, 0.0, 0.0, 1.0, 0.0, 0.0, 1.0, 0.0, 0.0, 1.0, 0.0, 0.0, 1.0, 0.0, 0.0, 1.0, 7.009e-10, 0.0, 1.0, 0.0, 0.0, 1.0, 7.009e-10, 0.0, 1.0, 7.283e-09, 0.0, 1.0, 0.0, 0.0, 1.0, 0.0, 0.0, 1.0, 7.009e-10, 0.0, 1.0, 0.0, 0.0, 1.0, 0.0, 0.0, 1.0, 7.283e-09, 0.0, 1.0, -1.463e-09, 0.0, 1.0, -1.463e-09, 0.0, 1.0, 7.283e-09, 0.0, 1.0, -2.433e-08, 0.0, 1.0, -2.42e-09, 0.0, 1.0, -1.794e-08, 0.0, 1.0, 2.42e-09, 0.0, 1.0, -2.433e-08, 0.0, 1.0, 7.283e-09, 0.0, 1.0, 2.42e-09, 0.0, 1.0, 7.283e-09, 0.0, 1.0, -2.42e-09, 0.0, 1.0, 2.42e-09, 0.0, 1.0, 2.42e-09, 0.0, 1.0, -1.794e-08, 0.0, 1.0, 1.794e-08, 0.0, 1.0, -1.794e-08, 0.0, 1.0, 0.0, 0.0, 1.0, 0.0, 0.0, 1.0, 1.794e-08, 0.0, 1.0, -1.794e-08, 0.0, 1.0, 0.0, 0.0, 1.0, 0.0, 0.0, 1.0, 0.0, 0.0, 1.0, 0.0, 0.0, 1.0, 0.0, 0.0, 1.0, -1.463e-09, 0.0, 1.0, 0.0, 0.0, 1.0, 0.0, 0.0, 1.0, 0.0, 0.0, 1.0, 0.0, 0.0, 1.0, 0.0, 0.0, 1.0, -1.463e-09, 0.0, 1.0, 0.0, 0.0, 1.0, -1.463e-09, 0.0, 1.0, -2.433e-08, 0.0, 1.0, 0.0, 0.0, 1.0, 0.0, 0.0, 1.0, -1.463e-09, 0.0, 1.0, 0.0, 0.0, 1.0, 0.0, 0.0, 1.0, -2.433e-08, 0.0, 1.0, -2.179e-10, 0.0, 1.0, -2.179e-10, 0.0, 1.0, -2.433e-08, 0.0, 1.0, -3.492e-08, 0.0, 1.0, 2.42e-09, 0.0, 1.0, 1.794e-08, 0.0, 1.0, -2.42e-09, 0.0, 1.0, -3.492e-08, 0.0, 1.0, -2.433e-08, 0.0, 1.0, -2.42e-09, 0.0, 1.0, -2.433e-08, 0.0, 1.0, 2.42e-09, 0.0, 1.0, -2.42e-09, 0.0, 1.0, -2.42e-09, 0.0, 1.0, 1.794e-08, 0.0, 1.0, -1.794e-08, 0.0, 1.0, 1.794e-08, 0.0, 1.0, 0.0, 0.0, 1.0, 0.0, 0.0, 1.0, -1.794e-08, 0.0, 1.0, 1.794e-08, 0.0, 1.0, 0.0, 0.0, 1.0, 0.0, 0.0, 1.0, 0.0, 0.0, 1.0, 1.452e-08, 0.0, 1.0, 0.0, 0.0, 1.0, -2.179e-10, 0.0, 1.0, 1.452e-08, 0.0, 1.0, 0.0, 0.0, 1.0, 0.0, 0.0, 1.0, 1.452e-08, 0.0, 1.0, 1.452e-08, 0.0, 1.0, -2.179e-10, 0.0, 1.0, 1.672e-07, 0.0, 1.0, -2.179e-10, 0.0, 1.0, -3.492e-08, 0.0, 1.0, 0.0, 0.0, 1.0, 1.672e-07, 0.0, 1.0, -2.179e-10, 0.0, 1.0, 0.0, 0.0, 1.0, -2.42e-09, 0.0, 1.0, -1.794e-08, 0.0, 1.0, 2.42e-09, 0.0, 1.0, 0.0, 0.0, 1.0, -3.492e-08, 0.0, 1.0, 2.42e-09, 0.0, 1.0, -3.492e-08, 0.0, 1.0, -2.42e-09, 0.0, 1.0, 2.42e-09, 0.0, 1.0, 2.42e-09, 0.0, 1.0, -1.794e-08, 0.0, 1.0, 2.646e-08, 0.0, 1.0, -1.794e-08, 0.0, 1.0, 0.0, 0.0, 1.0, 0.0, 0.0, 1.0, 2.646e-08, 0.0, 1.0, -1.794e-08, 0.0, 1.0, 0.0, 0.0, 1.0, 1.452e-08, 0.0, 1.0, 1.672e-07, 0.0, 1.0, 0.0, 0.0, 1.0, 1.672e-07, 0.0, 1.0, 0.0, 0.0, 1.0, 0.0, 0.0, 1.0, 2.42e-09, 0.0, 1.0, 2.646e-08, 0.0, 1.0, 0.0, 0.0, 1.0, 0.0, 0.0, 1.0, 2.42e-09, 0.0, 1.0, 0.0, 0.0, 1.0, 0.0, 0.0, 1.0, 2.646e-08, 0.0, 1.0, 7.009e-10, 0.0, 1.0, 7.009e-10, 0.0, 1.0, 2.646e-08, 0.0, 1.0, 7.283e-09, 0.0, 1.0, 2.646e-08, 0.0, 1.0, 0.0, 0.0, 1.0, 0.0, 0.0, 1.0, 7.283e-09, 0.0, 1.0, 2.646e-08, 0.0, 1.0, 0.0, 0.0, 1.0, 7.009e-10, 0.0, 1.0, 7.283e-09, 0.0, 1.0, 0.0, 0.0, 1.0, 0.0, 0.0, 1.0, 7.009e-10, 0.0, 1.0, 0.0, 0.0, 1.0, 0.0, 0.0, 1.0, 7.283e-09, 0.0, 1.0, -1.463e-09, 0.0, 1.0, -1.463e-09, 0.0, 1.0, 7.283e-09, 0.0, 1.0, -1.746e-08, 0.0, 1.0, 7.283e-09, 0.0, 1.0, 0.0, 0.0, 1.0, 0.0, 0.0, 1.0, -1.746e-08, 0.0, 1.0, 7.283e-09, 0.0, 1.0, 0.0, 0.0, 1.0, 0.0, 0.0, 1.0, 0.0, 0.0, 1.0, 0.0, 0.0, 1.0, 0.0, 0.0, 1.0, -1.463e-09, 0.0, 1.0, 0.0, 0.0, 1.0, -1.463e-09, 0.0, 1.0, -1.746e-08, 0.0, 1.0, 0.0, 0.0, 1.0, 0.0, 0.0, 1.0, -1.463e-09, 0.0, 1.0, 0.0, 0.0, 1.0, -1.746e-08, 0.0, 1.0, 0.0, 0.0, 1.0, 0.0, 0.0, 1.0, 0.0, 0.0, 1.0, -1.746e-08, 0.0, 1.0, 0.0, 0.0, 1.0, 0.0, 0.0, 1.0, 0.0, 0.0, 1.0, 0.0, 0.0, 1.0, 0.0, 0.0, 1.0, 0.0, 0.0, 1.0, 0.0, 0.0, 1.0, 1.452e-08, 0.0, 1.0, 0.0, 0.0, 1.0, 0.0, 0.0, 1.0, 0.0, 0.0, 1.0, 0.0, 0.0, 1.0, 0.0, 0.0, 1.0, 0.0, 0.0, 1.0, 0.0, 0.0, 1.0, 0.0, 0.0, 1.0, 0.0, 0.0, 1.0, 0.0, 0.0, 1.0, 0.0, 0.0, 1.0, 0.0, 0.0, 1.0, 0.0, 0.0, 1.0, 0.0, 0.0, 1.0, 0.0, 0.0, 1.0, 0.0, 0.0, 1.0, 0.0, 0.0, 1.0, 0.0, 0.0, 1.0, 0.0, 0.0, 1.0, 0.0, 0.0, 1.0, 0.0, 0.0, 1.0, 0.0, 0.0, 1.0, 0.0, 0.0, 1.0, 0.0, 0.0, 1.0, 0.0, 0.0, 1.0, 0.0, 0.0, 1.0, 0.0, 0.0, 1.0, 0.0, 0.0, 1.0, 0.0, 0.0, 1.0, 0.0, 0.0, 1.0, 1.452e-08, 0.0, 1.0, 0.0, 0.0, 1.0, 1.452e-08, 0.0, 1.0, 0.0, 0.0, 1.0, 0.0, 0.0, 1.0, 0.0, 0.0, 1.0, 0.0, 0.0, 1.0, 0.0, 0.0, 1.0, 0.0, 0.0, 1.0, 0.0, 0.0, 1.0, 0.0, 0.0, 1.0, 0.0, 0.0, 1.0, 0.0, 0.0, 1.0, 0.0, 0.0, 1.0, 0.0, 0.0, 1.0, 0.0, 0.0, 1.0, 0.0, 0.0, 1.0, 0.0, 0.0, 1.0, 0.0, 0.0, 1.0, 5.34e-09, 0.0, 1.0, 5.34e-09, 0.0, 1.0, 0.0, 0.0, 1.0, 0.0, 0.0, 1.0, 0.0, 0.0, 1.0, 0.0, 0.0, 1.0, 0.0, 0.0, 1.0, 0.0, 0.0, 1.0, 0.0, 0.0, 1.0, 0.0, 0.0, 1.0, 0.0, 0.0, 1.0, 0.0, 0.0, 1.0, 0.0, 0.0, 1.0, 0.0, 0.0, 1.0, 0.0, 0.0, 1.0, 0.0, 0.0, 1.0, 0.0, 0.0, 1.0, 0.0, 0.0, 1.0, 0.0, 0.0, 1.0, 0.0, 0.0, 1.0, 0.0, 0.0, 1.0, 0.0, 0.0, 1.0, 0.0, 0.0, 1.0, 0.0, 0.0, 1.0, 2.42e-09, 0.0, 1.0, 0.0, 0.0, 1.0, 0.0, 0.0, 1.0, 2.42e-09, 0.0, 1.0, 0.0, 0.0, 1.0, 5.34e-09, 0.0, 1.0, 2.42e-09, 0.0, 1.0, 2.42e-09, 0.0, 1.0, 5.34e-09, 0.0, 1.0, 1.794e-08, 0.0, 1.0, 5.34e-09, 0.0, 1.0, 0.0, 0.0, 1.0, 0.0, 0.0, 1.0, 1.794e-08, 0.0, 1.0, 5.34e-09, 0.0, 1.0, 0.0, 0.0, 1.0, 0.0, 0.0, 1.0, 0.0, 0.0, 1.0, 0.0, 0.0, 1.0, 0.0, 0.0, 1.0, 0.0, 0.0, 1.0, 0.0, 0.0, 1.0, 0.0, 0.0, 1.0, 0.0, 0.0, 1.0, 0.0, 0.0, 1.0, 0.0, 0.0, 1.0, 0.0, 0.0, 1.0, 0.0, 0.0, 1.0, 0.0, 0.0, 1.0, 0.0, 0.0, 1.0, 0.0, 0.0, 1.0, 0.0, 0.0, 1.0, 0.0, 0.0, 1.0, 0.0, 0.0, 1.0, 0.0, 0.0, 1.0, 0.0, 0.0, 1.0, 0.0, 0.0, 1.0, 0.0, 0.0, 1.0, 0.0, 0.0, 1.0, 0.0, 0.0, 1.0, 0.0, 0.0, 1.0, 0.0, 0.0, 1.0, 0.0, 0.0, 1.0, 0.0, 0.0, 1.0, 0.0, 0.0, 1.0, 0.0, 0.0, 1.0, 2.42e-09, 0.0, 1.0, 1.794e-08, 0.0, 1.0, -2.42e-09, 0.0, 1.0, 0.0, 0.0, 1.0, 0.0, 0.0, 1.0, -2.42e-09, 0.0, 1.0, 0.0, 0.0, 1.0, 2.42e-09, 0.0, 1.0, -2.42e-09, 0.0, 1.0, -2.42e-09, 0.0, 1.0, 1.794e-08, 0.0, 1.0, -1.794e-08, 0.0, 1.0, 1.794e-08, 0.0, 1.0, 0.0, 0.0, 1.0, 0.0, 0.0, 1.0, -1.794e-08, 0.0, 1.0, 1.794e-08, 0.0, 1.0, 0.0, 0.0, 1.0, 0.0, 0.0, 1.0, 0.0, 0.0, 1.0, 0.0, 0.0, 1.0, 0.0, 0.0, 1.0, 0.0, 0.0, 1.0, 0.0, 0.0, 1.0, 0.0, 0.0, 1.0, 0.0, 0.0, 1.0, 0.0, 0.0, 1.0, 0.0, 0.0, 1.0, 0.0, 0.0, 1.0, 0.0, 0.0, 1.0, 0.0, 0.0, 1.0, 0.0, 0.0, 1.0, 0.0, 0.0, 1.0, 0.0, 0.0, 1.0, 0.0, 0.0, 1.0, 0.0, 0.0, 1.0, 0.0, 0.0, 1.0, 0.0, 0.0, 1.0, 0.0, 0.0, 1.0, 0.0, 0.0, 1.0, 0.0, 0.0, 1.0, 0.0, 0.0, 1.0, 0.0, 0.0, 1.0, 0.0, 0.0, 1.0, 0.0, 0.0, 1.0, 0.0, 0.0, 1.0, 0.0, 0.0, 1.0, 0.0, 0.0, 1.0, 0.0, 0.0, 1.0, 0.0, 0.0, 1.0, 0.0, 0.0, 1.0, 0.0, 0.0, 1.0, 0.0, 0.0, 1.0, 0.0, 0.0, 1.0, -2.42e-09, 0.0, 1.0, -1.794e-08, 0.0, 1.0, 2.42e-09, 0.0, 1.0, 0.0, 0.0, 1.0, 0.0, 0.0, 1.0, 2.42e-09, 0.0, 1.0, 0.0, 0.0, 1.0, -2.42e-09, 0.0, 1.0, 2.42e-09, 0.0, 1.0, 2.42e-09, 0.0, 1.0, -1.794e-08, 0.0, 1.0, 1.794e-08, 0.0, 1.0, -1.794e-08, 0.0, 1.0, 0.0, 0.0, 1.0, 0.0, 0.0, 1.0, 1.794e-08, 0.0, 1.0, -1.794e-08, 0.0, 1.0, 0.0, 0.0, 1.0, 0.0, 0.0, 1.0, 0.0, 0.0, 1.0, 0.0, 0.0, 1.0, 0.0, 0.0, 1.0, 0.0, 0.0, 1.0, 0.0, 0.0, 1.0, 0.0, 0.0, 1.0, 0.0, 0.0, 1.0, 0.0, 0.0, 1.0, 0.0, 0.0, 1.0, 0.0, 0.0, 1.0, 0.0, 0.0, 1.0, 0.0, 0.0, 1.0, 0.0, 0.0, 1.0, 0.0, 0.0, 1.0, 0.0, 0.0, 1.0, 0.0, 0.0, 1.0, 0.0, 0.0, 1.0, 0.0, 0.0, 1.0, 0.0, 0.0, 1.0, 0.0, 0.0, 1.0, 0.0, 0.0, 1.0, 0.0, 0.0, 1.0, 0.0, 0.0, 1.0, 0.0, 0.0, 1.0, 0.0, 0.0, 1.0, 0.0, 0.0, 1.0, 0.0, 0.0, 1.0, 0.0, 0.0, 1.0, 0.0, 0.0, 1.0, 0.0, 0.0, 1.0, 0.0, 0.0, 1.0, 0.0, 0.0, 1.0, 0.0, 0.0, 1.0, 0.0, 0.0, 1.0, 0.0, 0.0, 1.0, 2.42e-09, 0.0, 1.0, 1.794e-08, 0.0, 1.0, -2.42e-09, 0.0, 1.0, 0.0, 0.0, 1.0, 0.0, 0.0, 1.0, -2.42e-09, 0.0, 1.0, 0.0, 0.0, 1.0, 2.42e-09, 0.0, 1.0, -2.42e-09, 0.0, 1.0, -2.42e-09, 0.0, 1.0, 1.794e-08, 0.0, 1.0, -2.328e-08, 0.0, 1.0, 1.794e-08, 0.0, 1.0, 0.0, 0.0, 1.0, 0.0, 0.0, 1.0, -2.328e-08, 0.0, 1.0, 1.794e-08, 0.0, 1.0, 0.0, 0.0, 1.0, 0.0, 0.0, 1.0, 0.0, 0.0, 1.0, 0.0, 0.0, 1.0, 0.0, 0.0, 1.0, 0.0, 0.0, 1.0, 0.0, 0.0, 1.0, 0.0, 0.0, 1.0, 0.0, 0.0, 1.0, 0.0, 0.0, 1.0, 0.0, 0.0, 1.0, 0.0, 0.0, 1.0, 0.0, 0.0, 1.0, 0.0, 0.0, 1.0, 0.0, 0.0, 1.0, 0.0, 0.0, 1.0, 0.0, 0.0, 1.0, 0.0, 0.0, 1.0, 0.0, 0.0, 1.0, 0.0, 0.0, 1.0, 0.0, 0.0, 1.0, 0.0, 0.0, 1.0, 0.0, 0.0, 1.0, 0.0, 0.0, 1.0, 0.0, 0.0, 1.0, 0.0, 0.0, 1.0, 0.0, 0.0, 1.0, 4.551e-09, 0.0, 1.0, 0.0, 0.0, 1.0, 0.0, 0.0, 1.0, 4.551e-09, 0.0, 1.0, 9.101e-09, 0.0, 1.0, 0.0, 0.0, 1.0, 0.0, 0.0, 1.0, 0.0, 0.0, 1.0, 0.0, 0.0, 1.0, 0.0, 0.0, 1.0, -2.42e-09, 0.0, 1.0, -2.328e-08, 0.0, 1.0, 0.0, 0.0, 1.0, 0.0, 0.0, 1.0, 0.0, 0.0, 1.0, 0.0, 0.0, 1.0, 0.0, 0.0, 1.0, -2.42e-09, 0.0, 1.0, 0.0, 0.0, 1.0, 0.0, 0.0, 1.0, -2.328e-08, 0.0, 1.0, 0.0, 0.0, 1.0, -2.328e-08, 0.0, 1.0, 0.0, 0.0, 1.0, 0.0, 0.0, 1.0, 0.0, 0.0, 1.0, -2.328e-08, 0.0, 1.0, 0.0, 0.0, 1.0, 0.0, 0.0, 1.0, 0.0, 0.0, 1.0, 0.0, 0.0, 1.0, 0.0, 0.0, 1.0, 0.0, 0.0, 1.0, 0.0, 0.0, 1.0, 0.0, 0.0, 1.0, 0.0, 0.0, 1.0, -7.091e-07, 0.0, 1.0, 0.0, 0.0, 1.0, 0.0, 0.0, 1.0, -7.091e-07, 0.0, 1.0, 0.0, 0.0, 1.0, 4.551e-09, 0.0, 1.0, -7.091e-07, 0.0, 1.0, -7.091e-07, 0.0, 1.0, 4.551e-09, 0.0, 1.0, 1.475e-07, 0.0, 1.0, 4.551e-09, 0.0, 1.0, 0.0, 0.0, 1.0, 0.0, 0.0, 1.0, 1.475e-07, 0.0, 1.0, 4.551e-09, 0.0, 1.0, 0.0, 0.0, 1.0, 0.0, 0.0, 1.0, 0.0, 0.0, 1.0, -4.551e-09, 0.0, 1.0, 0.0, 0.0, 1.0, 0.0, 0.0, 1.0, -4.551e-09, 0.0, 1.0, -1.452e-08, 0.0, 1.0, 9.101e-09, 0.0, 1.0, 0.0, 0.0, 1.0, 9.101e-09, 0.0, 1.0, 0.0, 0.0, 1.0, 0.0, 0.0, 1.0, 0.0, 0.0, 1.0, 0.0, 0.0, 1.0, 0.0, 0.0, 1.0, 0.0, 0.0, 1.0, 0.0, 0.0, 1.0, 0.0, 0.0, 1.0, 0.0, 0.0, 1.0, 0.0, 0.0, 1.0, 0.0, 0.0, 1.0, 0.0, 0.0, 1.0, 0.0, 0.0, 1.0, -1.602e-08, 0.0, 1.0, 0.0, 0.0, 1.0, 0.0, 0.0, 1.0, -1.78e-09, 0.0, 1.0, -1.602e-08, 0.0, 1.0, 0.0, 0.0, 1.0, -1.78e-09, 0.0, 1.0, -7.091e-07, 0.0, 1.0, 1.475e-07, 0.0, 1.0, -1.78e-09, 0.0, 1.0, 0.0, 0.0, 1.0, -7.091e-07, 0.0, 1.0, -1.78e-09, 0.0, 1.0, 1.475e-07, 0.0, 1.0, 0.0, 0.0, 1.0, -1.452e-08, 0.0, 1.0, -1.78e-09, 0.0, 1.0, 1.475e-07, 0.0, 1.0, -1.452e-08, 0.0, 1.0, 0.0, 0.0, 1.0, -4.551e-09, 0.0, 1.0, -1.452e-08, 0.0, 1.0, -1.452e-08, 0.0, 1.0, -4.551e-09, 0.0, 1.0, -1.672e-07, 0.0, 1.0, -4.551e-09, 0.0, 1.0, 0.0, 0.0, 1.0, 0.0, 0.0, 1.0, -1.672e-07, 0.0, 1.0, -4.551e-09, 0.0, 1.0, 0.0, 0.0, 1.0, 0.0, 0.0, 1.0, 0.0, 0.0, 1.0, 4.551e-09, 0.0, 1.0, 0.0, 0.0, 1.0, 0.0, 0.0, 1.0, 4.551e-09, 0.0, 1.0, -5.421e-09, 0.0, 1.0, -1.452e-08, 0.0, 1.0, 0.0, 0.0, 1.0, -1.452e-08, 0.0, 1.0, 0.0, 0.0, 1.0, 0.0, 0.0, 1.0, 0.0, 0.0, 1.0, -1.602e-08, 0.0, 1.0, -7.261e-09, 0.0, 1.0, 0.0, 0.0, 1.0, 0.0, 0.0, 1.0, -7.261e-09, 0.0, 1.0, 0.0, 0.0, 1.0, 0.0, 0.0, 1.0, -7.261e-09, 0.0, 1.0, -7.261e-09, 0.0, 1.0, -1.602e-08, 0.0, 1.0, -8.053e-08, 0.0, 1.0, -1.602e-08, 0.0, 1.0, -1.78e-09, 0.0, 1.0, 0.0, 0.0, 1.0, -8.053e-08, 0.0, 1.0, -1.602e-08, 0.0, 1.0, 0.0, 0.0, 1.0, -1.452e-08, 0.0, 1.0, -1.672e-07, 0.0, 1.0, 0.0, 0.0, 1.0, -1.78e-09, 0.0, 1.0, -1.452e-08, 0.0, 1.0, 0.0, 0.0, 1.0, -1.672e-07, 0.0, 1.0, 0.0, 0.0, 1.0, 1.452e-08, 0.0, 1.0, 0.0, 0.0, 1.0, -1.672e-07, 0.0, 1.0, 1.452e-08, 0.0, 1.0, 0.0, 0.0, 1.0, 4.551e-09, 0.0, 1.0, 1.452e-08, 0.0, 1.0, 1.452e-08, 0.0, 1.0, 4.551e-09, 0.0, 1.0, 1.672e-07, 0.0, 1.0, 4.551e-09, 0.0, 1.0, 0.0, 0.0, 1.0, 0.0, 0.0, 1.0, 1.672e-07, 0.0, 1.0, 4.551e-09, 0.0, 1.0, 0.0, 0.0, 1.0, 0.0, 0.0, 1.0, 0.0, 0.0, 1.0, -4.551e-09, 0.0, 1.0, 0.0, 0.0, 1.0, 0.0, 0.0, 1.0, -4.551e-09, 0.0, 1.0, -1.452e-08, 0.0, 1.0, -5.421e-09, 0.0, 1.0, 0.0, 0.0, 1.0, -5.421e-09, 0.0, 1.0, 0.0, 0.0, 1.0, 0.0, 0.0, 1.0, -7.261e-09, 0.0, 1.0, -8.053e-08, 0.0, 1.0, 8.829e-08, 0.0, 1.0, 0.0, 0.0, 1.0, 0.0, 0.0, 1.0, 8.829e-08, 0.0, 1.0, 0.0, 0.0, 1.0, -7.261e-09, 0.0, 1.0, 8.829e-08, 0.0, 1.0, 8.829e-08, 0.0, 1.0, -8.053e-08, 0.0, 1.0, -4.756e-08, 0.0, 1.0, -8.053e-08, 0.0, 1.0, 0.0, 0.0, 1.0, 0.0, 0.0, 1.0, -4.756e-08, 0.0, 1.0, -8.053e-08, 0.0, 1.0, 0.0, 0.0, 1.0, 1.452e-08, 0.0, 1.0, 1.672e-07, 0.0, 1.0, 0.0, 0.0, 1.0, 0.0, 0.0, 1.0, 1.452e-08, 0.0, 1.0, 0.0, 0.0, 1.0, 1.672e-07, 0.0, 1.0, 0.0, 0.0, 1.0, -1.477e-06, 0.0, 1.0, 0.0, 0.0, 1.0, 1.672e-07, 0.0, 1.0, -1.477e-06, 0.0, 1.0, 0.0, 0.0, 1.0, -4.551e-09, 0.0, 1.0, -1.477e-06, 0.0, 1.0, -1.477e-06, 0.0, 1.0, -4.551e-09, 0.0, 1.0, -1.935e-07, 0.0, 1.0, -4.551e-09, 0.0, 1.0, 0.0, 0.0, 1.0, 0.0, 0.0, 1.0, -1.935e-07, 0.0, 1.0, -4.551e-09, 0.0, 1.0, 0.0, 0.0, 1.0, 0.0, 0.0, 1.0, 0.0, 0.0, 1.0, 0.0, 0.0, 1.0, 0.0, 0.0, 1.0, 0.0, 0.0, 1.0, 0.0, 0.0, 1.0, 0.0, 0.0, 1.0, -1.452e-08, 0.0, 1.0, 0.0, 0.0, 1.0, -1.452e-08, 0.0, 1.0, 0.0, 0.0, 1.0, 0.0, 0.0, 1.0, 8.829e-08, 0.0, 1.0, -4.756e-08, 0.0, 1.0, 1.097e-07, 0.0, 1.0, 0.0, 0.0, 1.0, 0.0, 0.0, 1.0, 1.097e-07, 0.0, 1.0, 0.0, 0.0, 1.0, 8.829e-08, 0.0, 1.0, 1.097e-07, 0.0, 1.0, 1.097e-07, 0.0, 1.0, -4.756e-08, 0.0, 1.0, -4.222e-08, 0.0, 1.0, -4.756e-08, 0.0, 1.0, 0.0, 0.0, 1.0, -1.536e-09, 0.0, 1.0, -4.222e-08, 0.0, 1.0, -4.756e-08, 0.0, 1.0, -1.536e-09, 0.0, 1.0, -1.477e-06, 0.0, 1.0, -1.935e-07, 0.0, 1.0, -1.536e-09, 0.0, 1.0, 0.0, 0.0, 1.0, -1.477e-06, 0.0, 1.0, -1.536e-09, 0.0, 1.0, -1.935e-07, 0.0, 1.0, 0.0, 0.0, 1.0, 0.0, 0.0, 1.0, -1.536e-09, 0.0, 1.0, -1.935e-07, 0.0, 1.0, 0.0, 0.0, 1.0, 0.0, 0.0, 1.0, 0.0, 0.0, 1.0, 0.0, 0.0, 1.0, 0.0, 0.0, 1.0, 0.0, 0.0, 1.0, 0.0, 0.0, 1.0, 0.0, 0.0, 1.0, 0.0, 0.0, 1.0, 0.0, 0.0, 1.0, 0.0, 0.0, 1.0, 0.0, 0.0, 1.0, 0.0, 0.0, 1.0, 0.0, 0.0, 1.0, 0.0, 0.0, 1.0, 4.551e-09, 0.0, 1.0, 0.0, 0.0, 1.0, 0.0, 0.0, 1.0, 4.551e-09, 0.0, 1.0, 0.0, 0.0, 1.0, 0.0, 0.0, 1.0, 0.0, 0.0, 1.0, 0.0, 0.0, 1.0, 0.0, 0.0, 1.0, 0.0, 0.0, 1.0, 1.097e-07, 0.0, 1.0, -4.222e-08, 0.0, 1.0, 1.894e-08, 0.0, 1.0, 0.0, 0.0, 1.0, 0.0, 0.0, 1.0, 1.894e-08, 0.0, 1.0, 0.0, 0.0, 1.0, 1.097e-07, 0.0, 1.0, 1.894e-08, 0.0, 1.0, 1.894e-08, 0.0, 1.0, -4.222e-08, 0.0, 1.0, -2.328e-08, 0.0, 1.0, -4.222e-08, 0.0, 1.0, -1.536e-09, 0.0, 1.0, -5.588e-08, 0.0, 1.0, -2.328e-08, 0.0, 1.0, -4.222e-08, 0.0, 1.0, -5.588e-08, 0.0, 1.0, 0.0, 0.0, 1.0, 0.0, 0.0, 1.0, -5.588e-08, 0.0, 1.0, -1.536e-09, 0.0, 1.0, 0.0, 0.0, 1.0, -5.588e-08, 0.0, 1.0, 0.0, 0.0, 1.0, 0.0, 0.0, 1.0, 1.339e-08, 0.0, 1.0, -5.588e-08, 0.0, 1.0, 0.0, 0.0, 1.0, 1.339e-08, 0.0, 1.0, 0.0, 0.0, 1.0, 4.551e-09, 0.0, 1.0, 1.339e-08, 0.0, 1.0, 1.339e-08, 0.0, 1.0, 4.551e-09, 0.0, 1.0, 1.672e-07, 0.0, 1.0, 4.551e-09, 0.0, 1.0, 0.0, 0.0, 1.0, 0.0, 0.0, 1.0, 1.672e-07, 0.0, 1.0, 4.551e-09, 0.0, 1.0, 0.0, 0.0, 1.0, 0.0, 0.0, 1.0, 0.0, 0.0, 1.0, 0.0, 0.0, 1.0, 0.0, 0.0, 1.0, 0.0, 0.0, 1.0, 0.0, 0.0, 1.0, 0.0, 0.0, 1.0, 0.0, 0.0, 1.0, 0.0, 0.0, 1.0, 0.0, 0.0, 1.0, 0.0, 0.0, 1.0, 0.0, 0.0, 1.0, 1.894e-08, 0.0, 1.0, -2.328e-08, 0.0, 1.0, 0.0, 0.0, 1.0, 0.0, 0.0, 1.0, 0.0, 0.0, 1.0, 0.0, 0.0, 1.0, 0.0, 0.0, 1.0, 1.894e-08, 0.0, 1.0, 0.0, 0.0, 1.0, 0.0, 0.0, 1.0, -2.328e-08, 0.0, 1.0, -5.34e-09, 0.0, 1.0, -2.328e-08, 0.0, 1.0, -5.588e-08, 0.0, 1.0, -1.75e-08, 0.0, 1.0, -5.34e-09, 0.0, 1.0, -2.328e-08, 0.0, 1.0, -1.75e-08, 0.0, 1.0, 1.339e-08, 0.0, 1.0, 1.672e-07, 0.0, 1.0, -1.75e-08, 0.0, 1.0, -5.588e-08, 0.0, 1.0, 1.339e-08, 0.0, 1.0, -1.75e-08, 0.0, 1.0, 1.672e-07, 0.0, 1.0, 0.0, 0.0, 1.0, 0.0, 0.0, 1.0, -1.75e-08, 0.0, 1.0, 1.672e-07, 0.0, 1.0, 0.0, 0.0, 1.0, 0.0, 0.0, 1.0, 0.0, 0.0, 1.0, 0.0, 0.0, 1.0, 0.0, 0.0, 1.0, 0.0, 0.0, 1.0, 0.0, 0.0, 1.0, 0.0, 0.0, 1.0, 0.0, 0.0, 1.0, 0.0, 0.0, 1.0, 0.0, 0.0, 1.0, 0.0, 0.0, 1.0, 0.0, 0.0, 1.0, 0.0, 0.0, 1.0, 0.0, 0.0, 1.0, 0.0, 0.0, 1.0, 0.0, 0.0, 1.0, 0.0, 0.0, 1.0, 0.0, 0.0, 1.0, 0.0, 0.0, 1.0, 0.0, 0.0, 1.0, 0.0, 0.0, 1.0, 0.0, 0.0, 1.0, 0.0, 0.0, 1.0, 0.0, 0.0, 1.0, 0.0, 0.0, 1.0, -5.34e-09, 0.0, 1.0, -2.42e-09, 0.0, 1.0, 0.0, 0.0, 1.0, 0.0, 0.0, 1.0, -2.42e-09, 0.0, 1.0, 0.0, 0.0, 1.0, 0.0, 0.0, 1.0, -2.42e-09, 0.0, 1.0, -2.42e-09, 0.0, 1.0, -5.34e-09, 0.0, 1.0, -2.328e-08, 0.0, 1.0, -5.34e-09, 0.0, 1.0, -1.75e-08, 0.0, 1.0, 0.0, 0.0, 1.0, -2.328e-08, 0.0, 1.0, -5.34e-09, 0.0, 1.0, 0.0, 0.0, 1.0, 0.0, 0.0, 1.0, 0.0, 0.0, 1.0, 0.0, 0.0, 1.0, -1.75e-08, 0.0, 1.0, 0.0, 0.0, 1.0, 0.0, 0.0, 1.0, 0.0, 0.0, 1.0, 0.0, 0.0, 1.0, 0.0, 0.0, 1.0, 0.0, 0.0, 1.0, 0.0, 0.0, 1.0, 0.0, 0.0, 1.0, 0.0, 0.0, 1.0, 0.0, 0.0, 1.0, 0.0, 0.0, 1.0, 0.0, 0.0, 1.0, 0.0, 0.0, 1.0, 0.0, 0.0, 1.0, 0.0, 0.0, 1.0, 0.0, 0.0, 1.0, 0.0, 0.0, 1.0, 0.0, 0.0, 1.0, 0.0, 0.0, 1.0, 0.0, 0.0, 1.0, 0.0, 0.0, 1.0, 0.0, 0.0, 1.0, -4.551e-09, 0.0, 1.0, 0.0, 0.0, 1.0, 0.0, 0.0, 1.0, -4.551e-09, 0.0, 1.0, 0.0, 0.0, 1.0, 0.0, 0.0, 1.0, 0.0, 0.0, 1.0, 0.0, 0.0, 1.0, 0.0, 0.0, 1.0, 0.0, 0.0, 1.0, -2.42e-09, 0.0, 1.0, -2.328e-08, 0.0, 1.0, 0.0, 0.0, 1.0, 0.0, 0.0, 1.0, 0.0, 0.0, 1.0, 0.0, 0.0, 1.0, 0.0, 0.0, 1.0, -2.42e-09, 0.0, 1.0, 0.0, 0.0, 1.0, 0.0, 0.0, 1.0, -2.328e-08, 0.0, 1.0, 0.0, 0.0, 1.0, -2.328e-08, 0.0, 1.0, 0.0, 0.0, 1.0, 0.0, 0.0, 1.0, 0.0, 0.0, 1.0, -2.328e-08, 0.0, 1.0, 0.0, 0.0, 1.0, 0.0, 0.0, 1.0, 0.0, 0.0, 1.0, 0.0, 0.0, 1.0, 0.0, 0.0, 1.0, 0.0, 0.0, 1.0, 0.0, 0.0, 1.0, 0.0, 0.0, 1.0, 0.0, 0.0, 1.0, 2.931e-06, 0.0, 1.0, 0.0, 0.0, 1.0, 0.0, 0.0, 1.0, 2.931e-06, 0.0, 1.0, 0.0, 0.0, 1.0, -4.551e-09, 0.0, 1.0, 2.931e-06, 0.0, 1.0, 2.931e-06, 0.0, 1.0, -4.551e-09, 0.0, 1.0, -1.333e-07, 0.0, 1.0, -4.551e-09, 0.0, 1.0, 0.0, 0.0, 1.0, 0.0, 0.0, 1.0, -1.333e-07, 0.0, 1.0, -4.551e-09, 0.0, 1.0, 0.0, 0.0, 1.0, 0.0, 0.0, 1.0, 0.0, 0.0, 1.0, 4.551e-09, 0.0, 1.0, 0.0, 0.0, 1.0, 0.0, 0.0, 1.0, 4.551e-09, 0.0, 1.0, 0.0, 0.0, 1.0, 0.0, 0.0, 1.0, 0.0, 0.0, 1.0, 0.0, 0.0, 1.0, 0.0, 0.0, 1.0, 0.0, 0.0, 1.0, 0.0, 0.0, 1.0, 0.0, 0.0, 1.0, 0.0, 0.0, 1.0, 0.0, 0.0, 1.0, 0.0, 0.0, 1.0, 0.0, 0.0, 1.0, 0.0, 0.0, 1.0, 0.0, 0.0, 1.0, 0.0, 0.0, 1.0, 0.0, 0.0, 1.0, 0.0, 0.0, 1.0, 0.0, 0.0, 1.0, 0.0, 0.0, 1.0, 0.0, 0.0, 1.0, 1.181e-09, 0.0, 1.0, 0.0, 0.0, 1.0, 0.0, 0.0, 1.0, 1.181e-09, 0.0, 1.0, 2.931e-06, 0.0, 1.0, -1.333e-07, 0.0, 1.0, 1.181e-09, 0.0, 1.0, 0.0, 0.0, 1.0, 2.931e-06, 0.0, 1.0, 1.181e-09, 0.0, 1.0, -1.333e-07, 0.0, 1.0, 0.0, 0.0, 1.0, 1.452e-08, 0.0, 1.0, 1.181e-09, 0.0, 1.0, -1.333e-07, 0.0, 1.0, 1.452e-08, 0.0, 1.0, 0.0, 0.0, 1.0, 4.551e-09, 0.0, 1.0, 1.452e-08, 0.0, 1.0, 1.452e-08, 0.0, 1.0, 4.551e-09, 0.0, 1.0, 1.672e-07, 0.0, 1.0, 4.551e-09, 0.0, 1.0, 0.0, 0.0, 1.0, 0.0, 0.0, 1.0, 1.672e-07, 0.0, 1.0, 4.551e-09, 0.0, 1.0, 0.0, 0.0, 1.0, 0.0, 0.0, 1.0, 0.0, 0.0, 1.0, 4.551e-09, 0.0, 1.0, 0.0, 0.0, 1.0, 0.0, 0.0, 1.0, 4.551e-09, 0.0, 1.0, 0.0, 0.0, 1.0, 0.0, 0.0, 1.0, 0.0, 0.0, 1.0, 0.0, 0.0, 1.0, 0.0, 0.0, 1.0, 0.0, 0.0, 1.0, 0.0, 0.0, 1.0, 0.0, 0.0, 1.0, 0.0, 0.0, 1.0, 0.0, 0.0, 1.0, 0.0, 0.0, 1.0, 0.0, 0.0, 1.0, 0.0, 0.0, 1.0, 0.0, 0.0, 1.0, 0.0, 0.0, 1.0, 0.0, 0.0, 1.0, 0.0, 0.0, 1.0, 0.0, 0.0, 1.0, 0.0, 0.0, 1.0, 1.181e-09, 0.0, 1.0, 0.0, 0.0, 1.0, 0.0, 0.0, 1.0, 0.0, 0.0, 1.0, 0.0, 0.0, 1.0, 1.452e-08, 0.0, 1.0, 1.672e-07, 0.0, 1.0, 0.0, 0.0, 1.0, 1.181e-09, 0.0, 1.0, 1.452e-08, 0.0, 1.0, 0.0, 0.0, 1.0, 1.672e-07, 0.0, 1.0, 0.0, 0.0, 1.0, 1.452e-08, 0.0, 1.0, 0.0, 0.0, 1.0, 1.672e-07, 0.0, 1.0, 1.452e-08, 0.0, 1.0, 0.0, 0.0, 1.0, 4.551e-09, 0.0, 1.0, 1.452e-08, 0.0, 1.0, 1.452e-08, 0.0, 1.0, 4.551e-09, 0.0, 1.0, 1.672e-07, 0.0, 1.0, 4.551e-09, 0.0, 1.0, 0.0, 0.0, 1.0, 0.0, 0.0, 1.0, 1.672e-07, 0.0, 1.0, 4.551e-09, 0.0, 1.0, 0.0, 0.0, 1.0, 0.0, 0.0, 1.0, 0.0, 0.0, 1.0, 4.551e-09, 0.0, 1.0, 0.0, 0.0, 1.0, 0.0, 0.0, 1.0, 4.551e-09, 0.0, 1.0, 9.85e-09, 0.0, 1.0, 0.0, 0.0, 1.0, 0.0, 0.0, 1.0, 0.0, 0.0, 1.0, 0.0, 0.0, 1.0, 0.0, 0.0, 1.0, 0.0, 0.0, 1.0, 0.0, 0.0, 1.0, -4.581e-09, 0.0, 1.0, 0.0, 0.0, 1.0, 0.0, 0.0, 1.0, -4.581e-09, 0.0, 1.0, 0.0, 0.0, 1.0, 0.0, 0.0, 1.0, -4.581e-09, 0.0, 1.0, -4.581e-09, 0.0, 1.0, 0.0, 0.0, 1.0, -7.761e-09, 0.0, 1.0, 0.0, 0.0, 1.0, 0.0, 0.0, 1.0, 6.985e-08, 0.0, 1.0, -7.761e-09, 0.0, 1.0, 0.0, 0.0, 1.0, 6.985e-08, 0.0, 1.0, 1.452e-08, 0.0, 1.0, 1.672e-07, 0.0, 1.0, 6.985e-08, 0.0, 1.0, 0.0, 0.0, 1.0, 1.452e-08, 0.0, 1.0, 6.985e-08, 0.0, 1.0, 1.672e-07, 0.0, 1.0, 0.0, 0.0, 1.0, 1.542e-08, 0.0, 1.0, 6.985e-08, 0.0, 1.0, 1.672e-07, 0.0, 1.0, 1.542e-08, 0.0, 1.0, 0.0, 0.0, 1.0, 4.551e-09, 0.0, 1.0, 1.542e-08, 0.0, 1.0, 1.542e-08, 0.0, 1.0, 4.551e-09, 0.0, 1.0, 1.672e-07, 0.0, 1.0, 4.551e-09, 0.0, 1.0, 0.0, 0.0, 1.0, 0.0, 0.0, 1.0, 1.672e-07, 0.0, 1.0, 4.551e-09, 0.0, 1.0, 0.0, 0.0, 1.0, 0.0, 0.0, 1.0, -1.51e-08, 0.0, 1.0, 4.551e-09, 0.0, 1.0, 0.0, 0.0, 1.0, 0.0, 0.0, 1.0, 4.551e-09, 0.0, 1.0, -4.581e-09, 0.0, 1.0, -7.761e-09, 0.0, 1.0, -1.87e-08, 0.0, 1.0, 0.0, 0.0, 1.0, -4.581e-09, 0.0, 1.0, -1.87e-08, 0.0, 1.0, -7.761e-09, 0.0, 1.0, 6.985e-08, 0.0, 1.0, 2.239e-08, 0.0, 1.0, -1.87e-08, 0.0, 1.0, -7.761e-09, 0.0, 1.0, 2.239e-08, 0.0, 1.0, 1.542e-08, 0.0, 1.0, 1.672e-07, 0.0, 1.0, 2.239e-08, 0.0, 1.0, 6.985e-08, 0.0, 1.0, 1.542e-08, 0.0, 1.0, 2.239e-08, 0.0, 1.0, 1.672e-07, 0.0, 1.0, 0.0, 0.0, 1.0, -2.939e-06, 0.0, 1.0, 2.239e-08, 0.0, 1.0, 1.672e-07, 0.0, 1.0, -2.939e-06, 0.0, 1.0, 0.0, 0.0, 1.0, 4.551e-09, 0.0, 1.0, -2.939e-06, 0.0, 1.0, -2.939e-06, 0.0, 1.0, 4.551e-09, 0.0, 1.0, 1.409e-07, 0.0, 1.0, -1.87e-08, 0.0, 1.0, 2.239e-08, 0.0, 1.0, 1.654e-08, 0.0, 1.0, 0.0, 0.0, 1.0, -1.87e-08, 0.0, 1.0, 1.654e-08, 0.0, 1.0, -2.939e-06, 0.0, 1.0, 1.409e-07, 0.0, 1.0, 1.654e-08, 0.0, 1.0, 2.239e-08, 0.0, 1.0, -2.939e-06, 0.0, 1.0, 1.654e-08, 0.0, 1.0, 1.409e-07, 0.0, 1.0, 4.551e-09, 0.0, 1.0, -5.389e-09, 0.0, 1.0, 1.654e-08, 0.0, 1.0, 1.409e-07, 0.0, 1.0, -5.389e-09, 0.0, 1.0, 0.0, 0.0, 1.0, 1.654e-08, 0.0, 1.0, 1.036e-08, 0.0, 1.0, 9.85e-09, 0.0, 1.0, 0.0, 0.0, 1.0, 1.036e-08, 0.0, 1.0, 1.654e-08, 0.0, 1.0, -5.389e-09, 0.0, 1.0, 1.036e-08, 0.0, 1.0, -5.389e-09, 0.0, 1.0, 4.551e-09, 0.0, 1.0, -4.925e-09, 0.0, 1.0, 1.036e-08, 0.0, 1.0, -5.389e-09, 0.0, 1.0, -4.925e-09, 0.0, 1.0, 4.551e-09, 0.0, 1.0, -1.51e-08, 0.0, 1.0, -4.925e-09])] * 3)])

# ---- objects
ob_roadcenter5_002 = bpy.data.objects.new('roadCenter5.002', me_roadcenter5_002)
ob_lamp = bpy.data.objects.new('Lamp', light_lamp)

# ---- transforms, parenting, visibility, modifiers, constraints
ob_roadcenter5_002.location = (0.0, 0.0, 0.0)
ob_roadcenter5_002.rotation_euler = (1.571, -0.0, 0.0)
ob_roadcenter5_002.scale = (0.1, 0.1, 0.1)
ob_roadcenter5_002.lineart.crease_threshold = 0.0
ob_lamp.location = (4.076, 1.005, 5.904)
ob_lamp.rotation_euler = (0.6503, 0.05522, 1.866)
ob_lamp.lock_rotations_4d = False
ob_lamp.empty_display_type = 'ARROWS'
ob_lamp.color = (0.0, 0.0, 0.0, 0.0)
ob_lamp.lineart.crease_threshold = 0.0

# ---- collection membership
col_collection_1.objects.link(ob_roadcenter5_002)
col_collection_1.objects.link(ob_lamp)

# ---- scene / render settings (as saved in the file)
scene.frame_start = 1; scene.frame_end = 250; scene.frame_set(1)
scene.render.engine = 'BLENDER_EEVEE_NEXT'
scene.render.resolution_percentage = 50
scene.render.dither_intensity = 0.0
scene.cycles.use_denoising = False
scene.cycles.samples = 128
scene.cycles.sampling_pattern = 'TABULATED_SOBOL'
scene.cycles.use_adaptive_sampling = False
scene.cycles.use_light_tree = False
scene.cycles.blur_glossy = 0.0
scene.cycles.sample_clamp_indirect = 0.0
scene.view_settings.view_transform = 'Standard'
bpy.context.view_layer.update()

# ---- added for rendering (the .blend has no active camera): camera
cam_auto = bpy.data.cameras.new('AutoCamera')
cam_auto.lens = 50.0
cam_auto.sensor_width = 36.0
cam_auto.clip_end = 1000.0
ob_auto_camera = bpy.data.objects.new('AutoCamera', cam_auto)
scene.collection.objects.link(ob_auto_camera)
ob_auto_camera.location = (0.658061, -0.786423, 0.50526)
ob_auto_camera.rotation_euler = (1.09748, -7.21219e-08, 0.694738)
scene.camera = ob_auto_camera
bpy.context.view_layer.update()
